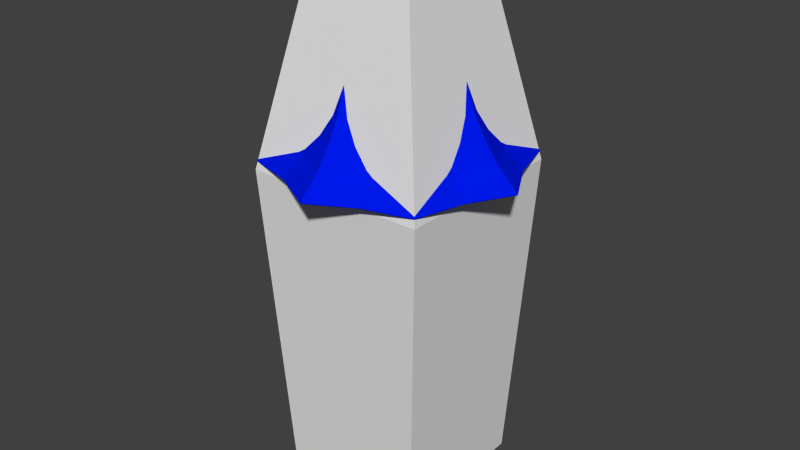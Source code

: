# Source: table_lamp_medium_2.blend  (saved by Blender 2.73.0; exported with 4.5.12 LTS)
import bpy
from mathutils import Matrix  # noqa: F401  (used for matrix-valued properties, if any)

bpy.ops.wm.read_factory_settings(use_empty=True)
scene = bpy.context.scene
scene.name = 'Scene'

# ---- collections
col_collection_1 = bpy.data.collections.new('Collection 1'); scene.collection.children.link(col_collection_1)

# ---- materials (node trees are filled in below, after node groups)
mat_material = bpy.data.materials.new('Material')
mat_material.alpha_threshold = 0.0
mat_material.roughness = 0.5
mat_material_006 = bpy.data.materials.new('Material.006')
mat_material_006.alpha_threshold = 0.0
mat_material_006.roughness = 0.5
mat_material_001 = bpy.data.materials.new('Material.001')
mat_material_001.alpha_threshold = 0.0
mat_material_001.roughness = 0.5

# ---- material node trees
mat_material.use_nodes = True; mat_material.node_tree.nodes.clear()
_N = mat_material.node_tree.nodes; _L = mat_material.node_tree.links
n0 = _N.new('ShaderNodeOutputMaterial'); n0.name = 'Material Output'; n0.location = (300, 300)
n1 = _N.new('ShaderNodeBsdfDiffuse'); n1.name = 'Diffuse BSDF'; n1.location = (10, 300)
n1.inputs[0].default_value = (0.0, 0.8, 0.001578, 1.0)
_L.new(n1.outputs[0], n0.inputs[0])
n0.is_active_output = True
mat_material_006.use_nodes = True; mat_material_006.node_tree.nodes.clear()
_N = mat_material_006.node_tree.nodes; _L = mat_material_006.node_tree.links
n0 = _N.new('ShaderNodeOutputMaterial'); n0.name = 'Material Output'; n0.location = (300, 300)
n1 = _N.new('ShaderNodeBsdfDiffuse'); n1.name = 'Diffuse BSDF'; n1.location = (10, 300)
n1.inputs[0].default_value = (0.8, 0.0, 0.7013, 1.0)
_L.new(n1.outputs[0], n0.inputs[0])
n0.is_active_output = True
mat_material_001.use_nodes = True; mat_material_001.node_tree.nodes.clear()
_N = mat_material_001.node_tree.nodes; _L = mat_material_001.node_tree.links
n0 = _N.new('ShaderNodeOutputMaterial'); n0.name = 'Material Output'; n0.location = (300, 300)
n1 = _N.new('ShaderNodeBsdfDiffuse'); n1.name = 'Diffuse BSDF'; n1.location = (10, 300)
n1.inputs[0].default_value = (0.0, 0.009616, 0.8, 1.0)
_L.new(n1.outputs[0], n0.inputs[0])
n0.is_active_output = True

# ---- world
world_world = bpy.data.worlds.new('World'); scene.world = world_world
world_world.color = (0.05088, 0.05088, 0.05088)
world_world.use_sun_shadow = False
world_world.sun_shadow_jitter_overblur = 0.0
world_world.cycles.sampling_method = 'MANUAL'
world_world.cycles.sample_map_resolution = 256

# ---- meshes
me_cube = bpy.data.meshes.new('Cube')
me_cube.from_pydata([(-5.0, -5.0, 0.0), (-5.0, 5.0, 0.0), (5.0, 5.0, 0.0), (5.0, -5.0, 0.0), (-3.358, -3.358, 34.72), (-3.358, 3.358, 34.72), (3.358, 3.358, 34.72), (3.358, -3.358, 34.72), (-6.095, -6.095, 21.46), (-6.095, 6.095, 21.46), (6.095, 6.095, 21.46), (6.095, -6.095, 21.46)], [], [(8, 9, 1, 0), (9, 10, 2, 1), (10, 11, 3, 2), (11, 8, 0, 3), (0, 1, 2, 3), (7, 6, 5, 4), (7, 4, 8, 11), (6, 7, 11, 10), (5, 6, 10, 9), (4, 5, 9, 8)])
me_cube.use_remesh_preserve_volume = False
me_cube.use_remesh_preserve_attributes = False
me_cube.use_mirror_vertex_groups = False
me_cube.update()
me_cube_001 = bpy.data.meshes.new('Cube.001')
me_cube_001.from_pydata([(-5.0, -5.0, 0.0), (-5.0, 5.0, 0.0), (5.0, 5.0, 0.0), (5.0, -5.0, 0.0), (-0.9713, -0.9713, 29.76), (-0.9713, 0.9713, 29.76), (0.9713, 0.9713, 29.76), (0.9713, -0.9713, 29.76), (-5.0, -5.0, 1.5), (-4.041, -4.041, 1.5), (-4.019, -4.019, 1.695), (-3.885, -3.885, 2.004), (-3.462, -3.462, 2.364), (-2.962, -2.962, 2.592), (-1.881, -1.881, 2.712), (-1.011, -1.011, 2.823), (0.6087, -0.6087, 3.496), (0.5655, -0.5655, 3.534), (0.8726, -6.943e-09, 17.58), (0.6992, -1.878e-09, 17.63), (-0.5655, -0.5655, 17.14), (-0.617, -0.617, 17.19), (-0.6438, -0.6438, 17.39), (-0.617, -0.617, 17.58), (-0.4944, -0.4944, 17.63), (0.5655, -0.5655, 17.14), (0.5655, 0.5655, 3.534), (0.6087, 0.6087, 3.496), (-1.011, 1.011, 2.823), (-1.881, 1.881, 2.712), (-2.962, 2.962, 2.592), (-3.462, 3.462, 2.364), (-3.885, 3.885, 2.004), (-4.019, 4.019, 1.695), (-4.041, 4.041, 1.5), (-5.0, 5.0, 1.5), (0.6307, 0.6307, 3.358), (0.6087, 0.6087, 3.219), (0.5655, 0.5655, 3.181), (2.023e-08, 0.7998, 3.181), (2.161e-08, 0.8608, 3.219), (2.25e-08, 0.8919, 3.358), (1.011, 1.011, 2.823), (1.881, 1.881, 2.712), (2.962, 2.962, 2.592), (3.462, 3.462, 2.364), (3.885, 3.885, 2.004), (4.019, 4.019, 1.695), (4.041, 4.041, 1.5), (5.0, 5.0, 1.5), (2.161e-08, 0.8608, 3.496), (2.023e-08, 0.7998, 3.534), (0.617, -0.617, 17.19), (0.6438, -0.6438, 17.39), (0.617, -0.617, 17.58), (0.4944, -0.4944, 17.63), (1.011, -1.011, 2.823), (1.881, -1.881, 2.712), (2.962, -2.962, 2.592), (3.462, -3.462, 2.364), (3.885, -3.885, 2.004), (4.019, -4.019, 1.695), (4.041, -4.041, 1.5), (5.0, -5.0, 1.5), (-3.893e-08, -1.374, 29.76), (1.374, -1.981e-08, 29.76), (-1.374, 5.275e-08, 29.76), (3.363e-08, 1.374, 29.76), (1.43, -2.448e-08, 2.823), (3.798e-08, 1.43, 2.823), (-1.43, 5.108e-08, 2.823), (-3.758e-08, -1.43, 2.823), (0.6307, -0.6307, 3.358), (0.6087, -0.6087, 3.219), (0.5655, -0.5655, 3.181), (-0.5655, 0.5655, 17.14), (-0.617, 0.617, 17.19), (-0.6438, 0.6438, 17.39), (-0.617, 0.617, 17.58), (-0.5655, 0.5655, 3.534), (-0.6087, 0.6087, 3.496), (-0.6307, 0.6307, 3.358), (-0.6087, 0.6087, 3.219), (-0.5655, 0.5655, 3.181), (-0.4944, 0.4944, 17.63), (-0.7998, 3.796e-08, 17.14), (-0.8726, 3.915e-08, 17.19), (-0.9105, 4.021e-08, 17.39), (-0.7998, 3.796e-08, 3.534), (-0.8608, 4.123e-08, 3.496), (-0.8919, 4.218e-08, 3.358), (-0.8608, 4.123e-08, 3.219), (-0.7998, 3.796e-08, 3.181), (-0.8726, 3.915e-08, 17.58), (-0.6992, 3.506e-08, 17.63), (2.023e-08, 0.7998, 17.14), (2.232e-08, 0.8726, 17.19), (-0.5655, -0.5655, 3.534), (-0.6087, -0.6087, 3.496), (-0.6307, -0.6307, 3.358), (-0.6087, -0.6087, 3.219), (-0.5655, -0.5655, 3.181), (2.343e-08, 0.9105, 17.39), (2.232e-08, 0.8726, 17.58), (1.734e-08, 0.6992, 17.63), (0.4944, 0.4944, 17.63), (0.7998, -4.293e-09, 3.534), (0.8608, -4.241e-09, 3.496), (0.8919, -4.935e-09, 3.358), (0.8608, -4.241e-09, 3.219), (0.7998, -4.293e-09, 3.181), (-2.202e-08, -0.7998, 3.181), (-2.386e-08, -0.8608, 3.219), (-2.462e-08, -0.8919, 3.358), (-2.386e-08, -0.8608, 3.496), (-2.202e-08, -0.7998, 3.534), (0.617, 0.617, 17.58), (0.6438, 0.6438, 17.39), (0.617, 0.617, 17.19), (0.5655, 0.5655, 17.14), (2.776e-08, 1.06, 2.932), (0.7495, 0.7495, 2.932), (0.7495, -0.7495, 2.932), (-0.7495, 0.7495, 2.932), (-1.06, 4.614e-08, 2.932), (-0.7495, -0.7495, 2.932), (1.06, -9.853e-09, 2.932), (-2.824e-08, -1.06, 2.932), (0.9105, -7.894e-09, 17.39), (0.8726, -6.943e-09, 17.19), (0.7998, -4.293e-09, 17.14), (-2.202e-08, -0.7998, 17.14), (-2.377e-08, -0.8726, 17.19), (-2.468e-08, -0.9105, 17.39), (-2.377e-08, -0.8726, 17.58), (-1.959e-08, -0.6992, 17.63), (0.6134, 0.6134, 18.2), (1.127, 1.127, 19.28), (-1.127, -1.127, 19.28), (-0.6134, -0.6134, 18.2), (1.127, -1.127, 19.28), (0.6134, -0.6134, 18.2), (-1.127, 1.127, 19.28), (-0.6134, 0.6134, 18.2), (1.594, -3.076e-08, 19.28), (0.8675, -5.548e-09, 18.2), (-1.594, 5.346e-08, 19.28), (-0.8675, 4.028e-08, 18.2), (4.055e-08, 1.594, 19.28), (2.196e-08, 0.8675, 18.2), (-2.387e-08, -0.8675, 18.2), (-4.366e-08, -1.594, 19.28), (0.8498, 0.8498, 18.83), (-0.8498, -0.8498, 18.83), (0.8498, -0.8498, 18.83), (-0.8498, 0.8498, 18.83), (1.202, -1.824e-08, 18.83), (-1.202, 4.525e-08, 18.83), (3.051e-08, 1.202, 18.83), (-3.298e-08, -1.202, 18.83), (1.151, 1.151, 19.4), (-4.479e-08, -1.628, 19.4), (-1.151, -1.151, 19.4), (1.151, -1.151, 19.4), (-1.151, 1.151, 19.4), (1.628, -3.103e-08, 19.4), (-1.628, 5.498e-08, 19.4), (4.122e-08, 1.628, 19.4), (1.149, 1.149, 19.56), (-4.473e-08, -1.624, 19.56), (-1.149, -1.149, 19.56), (1.149, -1.149, 19.56), (-1.149, 1.149, 19.56), (1.624, -3.105e-08, 19.56), (-1.624, 5.476e-08, 19.56), (4.108e-08, 1.624, 19.56), (0.3133, 0.3133, 19.65), (-9.55e-09, -0.443, 19.65), (-0.3133, -0.3133, 19.65), (0.3133, -0.3133, 19.65), (-0.3133, 0.3133, 19.65), (0.443, -1.542e-08, 19.65), (-0.443, 7.98e-09, 19.65), (1.385e-08, 0.443, 19.65), (0.9595, 0.9595, 25.5), (-3.498e-08, -1.357, 25.5), (-0.9595, -0.9595, 25.5), (0.9595, -0.9595, 25.5), (-0.9595, 0.9595, 25.5), (1.357, -3.368e-08, 25.5), (-1.357, 3.8e-08, 25.5), (3.67e-08, 1.357, 25.5), (-0.3339, -0.3339, 24.2), (0.3339, -0.3339, 24.2), (-0.3339, 0.3339, 24.2), (0.4723, -5.615e-09, 24.2), (-0.4723, 1.933e-08, 24.2), (1.251e-08, 0.4723, 24.2), (0.3339, 0.3339, 24.2), (-1.244e-08, -0.4723, 24.2)], [], [(8, 35, 1, 0), (35, 49, 2, 1), (49, 63, 3, 2), (63, 8, 0, 3), (0, 1, 2, 3), (7, 65, 6, 67, 5, 66, 4, 64), (124, 125, 101, 92), (91, 100, 99, 90), (184, 6, 65, 189), (88, 97, 20, 85), (85, 20, 21, 86), (126, 122, 56, 68), (27, 26, 106, 107), (56, 71, 15, 14, 57), (57, 14, 13, 58), (58, 13, 12, 59), (59, 12, 11, 60), (60, 11, 10, 61), (61, 10, 9, 62), (62, 9, 8, 63), (36, 27, 107, 108), (87, 22, 23, 93), (37, 36, 108, 109), (38, 37, 109, 110), (121, 38, 110, 126), (122, 127, 71, 56), (113, 99, 100, 112), (42, 68, 56, 57, 43), (43, 57, 58, 44), (44, 58, 59, 45), (45, 59, 60, 46), (46, 60, 61, 47), (47, 61, 62, 48), (48, 62, 63, 49), (114, 98, 99, 113), (112, 100, 101, 111), (115, 97, 98, 114), (86, 21, 22, 87), (131, 20, 97, 115), (120, 121, 42, 69), (150, 139, 24, 135), (28, 69, 42, 43, 29), (29, 43, 44, 30), (30, 44, 45, 31), (31, 45, 46, 32), (32, 46, 47, 33), (33, 47, 48, 34), (34, 48, 49, 35), (134, 23, 22, 133), (93, 23, 24, 94), (104, 105, 116, 103), (124, 123, 28, 70), (103, 78, 84, 104), (87, 77, 76, 86), (127, 125, 15, 71), (15, 70, 28, 29, 14), (14, 29, 30, 13), (13, 30, 31, 12), (12, 31, 32, 11), (11, 32, 33, 10), (10, 33, 34, 9), (9, 34, 35, 8), (92, 101, 100, 91), (90, 99, 98, 89), (89, 98, 97, 88), (86, 76, 75, 85), (93, 78, 77, 87), (94, 84, 78, 93), (190, 186, 4, 66), (147, 143, 84, 94), (102, 77, 78, 103), (96, 76, 77, 102), (85, 75, 79, 88), (51, 79, 75, 95), (88, 79, 80, 89), (89, 80, 81, 90), (90, 81, 82, 91), (91, 82, 83, 92), (120, 123, 83, 39), (39, 83, 82, 40), (40, 82, 81, 41), (41, 81, 80, 50), (50, 80, 79, 51), (95, 75, 76, 96), (96, 118, 119, 95), (102, 117, 118, 96), (191, 188, 5, 67), (103, 116, 117, 102), (149, 136, 105, 104), (52, 132, 131, 25), (95, 119, 26, 51), (54, 134, 133, 53), (51, 26, 27, 50), (50, 27, 36, 41), (41, 36, 37, 40), (40, 37, 38, 39), (53, 133, 132, 52), (55, 135, 134, 54), (141, 150, 135, 55), (25, 131, 115, 17), (128, 53, 52, 129), (17, 115, 114, 16), (16, 114, 113, 72), (72, 113, 112, 73), (73, 112, 111, 74), (129, 52, 25, 130), (18, 54, 53, 128), (19, 55, 54, 18), (130, 25, 17, 106), (145, 141, 55, 19), (106, 17, 16, 107), (107, 16, 72, 108), (108, 72, 73, 109), (109, 73, 74, 110), (69, 28, 123, 120), (111, 101, 125, 127), (92, 83, 123, 124), (39, 38, 121, 120), (74, 111, 127, 122), (42, 121, 126, 68), (110, 74, 122, 126), (70, 15, 125, 124), (135, 24, 23, 134), (133, 22, 21, 132), (132, 21, 20, 131), (26, 119, 130, 106), (119, 118, 129, 130), (118, 117, 128, 129), (117, 116, 18, 128), (116, 105, 19, 18), (165, 163, 140, 144), (156, 154, 141, 145), (163, 161, 151, 140), (154, 159, 150, 141), (167, 160, 137, 148), (158, 152, 136, 149), (104, 84, 143, 149), (158, 155, 142, 148), (166, 164, 142, 146), (157, 155, 143, 147), (94, 24, 139, 147), (157, 153, 138, 146), (161, 162, 138, 151), (159, 153, 139, 150), (105, 136, 145, 19), (152, 137, 144, 156), (136, 152, 156, 145), (151, 138, 153, 159), (147, 139, 153, 157), (146, 142, 155, 157), (149, 143, 155, 158), (148, 137, 152, 158), (140, 151, 159, 154), (144, 140, 154, 156), (169, 170, 162, 161), (174, 172, 164, 166), (175, 168, 160, 167), (171, 169, 161, 163), (173, 171, 163, 165), (148, 142, 164, 167), (146, 138, 162, 166), (137, 160, 165, 144), (181, 179, 171, 173), (179, 177, 169, 171), (183, 176, 168, 175), (182, 180, 172, 174), (177, 178, 170, 169), (167, 164, 172, 175), (166, 162, 170, 174), (160, 168, 173, 165), (199, 192, 178, 177), (196, 194, 180, 182), (197, 198, 176, 183), (193, 199, 177, 179), (195, 193, 179, 181), (175, 172, 180, 183), (174, 170, 178, 182), (168, 176, 181, 173), (65, 7, 187, 189), (7, 64, 185, 187), (67, 6, 184, 191), (66, 5, 188, 190), (64, 4, 186, 185), (197, 194, 188, 191), (196, 192, 186, 190), (198, 184, 189, 195), (176, 198, 195, 181), (182, 178, 192, 196), (183, 180, 194, 197), (189, 187, 193, 195), (187, 185, 199, 193), (191, 184, 198, 197), (190, 188, 194, 196), (185, 186, 192, 199)])
_uv = me_cube_001.uv_layers.new(name='UVMap')
_uv.uv.foreach_set('vector', [0.04579, 0.3498, 0.3498, 0.3498, 0.3498, 0.3955, 0.04579, 0.3955, 0.3498, 0.3498, 0.3498, 0.04579, 0.3955, 0.04579, 0.3955, 0.3498, 0.3498, 0.04579, 0.04579, 0.04579, 0.04579, 0.0001773, 0.3498, 0.0001771, 0.04579, 0.04579, 0.04579, 0.3498, 0.0001773, 0.3498, 0.0001771, 0.04579, 0.3958, 0.3042, 0.3958, 0.0001771, 0.6999, 0.0001771, 0.6999, 0.3042, 0.7277, 0.7686, 0.7485, 0.7477, 0.778, 0.7477, 0.7989, 0.7686, 0.7989, 0.7981, 0.778, 0.8189, 0.7485, 0.8189, 0.7277, 0.7981, 0.4333, 0.4247, 0.4541, 0.4131, 0.4577, 0.4244, 0.4395, 0.4314, 0.4395, 0.4332, 0.4584, 0.4263, 0.4599, 0.4306, 0.4405, 0.4376, 0.7719, 0.642, 0.778, 0.7477, 0.7485, 0.7477, 0.7497, 0.6433, 0.4437, 0.4436, 0.4619, 0.4368, 0.462, 0.8843, 0.4445, 0.8808, 0.4445, 0.8808, 0.462, 0.8843, 0.4616, 0.8866, 0.4433, 0.8828, 0.5222, 0.4043, 0.5001, 0.4049, 0.5003, 0.3958, 0.5226, 0.3958, 0.5412, 0.4284, 0.541, 0.4307, 0.5212, 0.4285, 0.5212, 0.4265, 0.1635, 0.5866, 0.1837, 0.606, 0.2038, 0.6251, 0.2037, 0.6631, 0.1236, 0.5875, 0.1236, 0.5875, 0.2037, 0.6631, 0.2037, 0.7091, 0.07481, 0.5887, 0.07481, 0.5887, 0.2037, 0.7091, 0.2034, 0.7312, 0.05278, 0.5905, 0.05278, 0.5905, 0.2034, 0.7312, 0.2013, 0.7519, 0.03226, 0.594, 0.03226, 0.594, 0.2013, 0.7519, 0.1974, 0.762, 0.02251, 0.5986, 0.02251, 0.5986, 0.1974, 0.762, 0.1939, 0.7667, 0.01804, 0.6024, 0.07494, 0.07494, 0.07494, 0.3207, 0.04579, 0.3498, 0.04579, 0.04579, 0.5418, 0.424, 0.5412, 0.4284, 0.5212, 0.4265, 0.5214, 0.4218, 0.4416, 0.8887, 0.4609, 0.8919, 0.4601, 0.8972, 0.4411, 0.8947, 0.5425, 0.4195, 0.5418, 0.424, 0.5214, 0.4218, 0.5216, 0.417, 0.5427, 0.4177, 0.5425, 0.4195, 0.5216, 0.417, 0.5217, 0.4144, 0.5442, 0.4069, 0.5427, 0.4177, 0.5217, 0.4144, 0.5222, 0.4043, 0.5001, 0.4049, 0.4773, 0.4073, 0.4764, 0.3976, 0.5003, 0.3958, 0.4799, 0.4254, 0.4599, 0.4306, 0.4584, 0.4263, 0.4789, 0.4207, 0.2038, 0.5465, 0.1837, 0.5665, 0.1635, 0.5866, 0.1236, 0.5875, 0.2038, 0.5069, 0.2038, 0.5069, 0.1236, 0.5875, 0.07481, 0.5887, 0.2038, 0.4583, 0.2038, 0.4583, 0.07481, 0.5887, 0.04773, 0.5884, 0.2031, 0.4344, 0.2031, 0.4344, 0.04773, 0.5884, 0.02219, 0.5856, 0.2005, 0.4119, 0.2005, 0.4119, 0.02219, 0.5856, 0.008291, 0.5809, 0.1961, 0.401, 0.1961, 0.401, 0.008291, 0.5809, 0.0001771, 0.5768, 0.1923, 0.3958, 0.3207, 0.07494, 0.07494, 0.07494, 0.04579, 0.04579, 0.3498, 0.04579, 0.4809, 0.4299, 0.4613, 0.4347, 0.4599, 0.4306, 0.4799, 0.4254, 0.4789, 0.4207, 0.4584, 0.4263, 0.4577, 0.4244, 0.4785, 0.4185, 0.4813, 0.432, 0.4619, 0.4368, 0.4613, 0.4347, 0.4809, 0.4299, 0.4433, 0.8828, 0.4616, 0.8866, 0.4609, 0.8919, 0.4416, 0.8887, 0.48, 0.8867, 0.462, 0.8843, 0.4619, 0.4368, 0.4813, 0.432, 0.5661, 0.4105, 0.5442, 0.4069, 0.5454, 0.3976, 0.5689, 0.4018, 0.473, 0.9265, 0.4536, 0.9202, 0.459, 0.9025, 0.4774, 0.9063, 0.244, 0.5867, 0.2238, 0.5665, 0.2038, 0.5465, 0.2038, 0.5069, 0.284, 0.5875, 0.284, 0.5875, 0.2038, 0.5069, 0.2038, 0.4583, 0.3327, 0.5888, 0.3327, 0.5888, 0.2038, 0.4583, 0.2045, 0.4344, 0.3598, 0.5885, 0.3598, 0.5885, 0.2045, 0.4344, 0.2071, 0.4119, 0.3854, 0.5857, 0.3854, 0.5857, 0.2071, 0.4119, 0.2115, 0.401, 0.3993, 0.581, 0.3993, 0.581, 0.2115, 0.401, 0.2154, 0.3958, 0.4074, 0.5769, 0.3207, 0.3207, 0.3207, 0.07494, 0.3498, 0.04579, 0.3498, 0.3498, 0.4785, 0.9007, 0.4601, 0.8972, 0.4609, 0.8919, 0.4791, 0.8948, 0.4411, 0.8947, 0.4601, 0.8972, 0.459, 0.9025, 0.4425, 0.9003, 0.5588, 0.9068, 0.5384, 0.9101, 0.5381, 0.9032, 0.5582, 0.9011, 0.6029, 0.4273, 0.5866, 0.4171, 0.5909, 0.4096, 0.6094, 0.4229, 0.5582, 0.9011, 0.5767, 0.8979, 0.5774, 0.9028, 0.5588, 0.9068, 0.595, 0.8896, 0.5757, 0.8924, 0.5747, 0.8871, 0.5939, 0.8836, 0.4773, 0.4073, 0.4541, 0.4131, 0.4507, 0.4032, 0.4764, 0.3976, 0.2038, 0.6251, 0.2238, 0.606, 0.244, 0.5867, 0.284, 0.5875, 0.2037, 0.6631, 0.2037, 0.6631, 0.284, 0.5875, 0.3327, 0.5888, 0.2037, 0.7091, 0.2037, 0.7091, 0.3327, 0.5888, 0.3547, 0.5906, 0.204, 0.7312, 0.204, 0.7312, 0.3547, 0.5906, 0.3752, 0.5941, 0.2061, 0.7519, 0.2061, 0.7519, 0.3752, 0.5941, 0.385, 0.5987, 0.21, 0.762, 0.21, 0.762, 0.385, 0.5987, 0.3895, 0.6026, 0.2135, 0.7667, 0.07494, 0.3207, 0.3207, 0.3207, 0.3498, 0.3498, 0.04579, 0.3498, 0.4395, 0.4314, 0.4577, 0.4244, 0.4584, 0.4263, 0.4395, 0.4332, 0.4405, 0.4376, 0.4599, 0.4306, 0.4613, 0.4347, 0.4423, 0.4417, 0.4423, 0.4417, 0.4613, 0.4347, 0.4619, 0.4368, 0.4437, 0.4436, 0.5939, 0.8836, 0.5747, 0.8871, 0.5743, 0.8846, 0.5926, 0.8811, 0.5951, 0.8958, 0.5767, 0.8979, 0.5757, 0.8924, 0.595, 0.8896, 0.5938, 0.9002, 0.5774, 0.9028, 0.5767, 0.8979, 0.5951, 0.8958, 0.6551, 0.6191, 0.6808, 0.6309, 0.6603, 0.7388, 0.6308, 0.7331, 0.6, 0.9138, 0.5824, 0.9218, 0.5774, 0.9028, 0.5938, 0.9002, 0.5572, 0.8953, 0.5757, 0.8924, 0.5767, 0.8979, 0.5582, 0.9011, 0.5563, 0.8896, 0.5747, 0.8871, 0.5757, 0.8924, 0.5572, 0.8953, 0.5926, 0.8811, 0.5743, 0.8846, 0.5783, 0.4374, 0.5948, 0.4433, 0.5603, 0.4333, 0.5783, 0.4374, 0.5743, 0.8846, 0.5561, 0.8871, 0.5948, 0.4433, 0.5783, 0.4374, 0.5789, 0.4356, 0.5959, 0.4419, 0.5959, 0.4419, 0.5789, 0.4356, 0.58, 0.4317, 0.5976, 0.4381, 0.5976, 0.4381, 0.58, 0.4317, 0.5812, 0.4279, 0.5986, 0.4342, 0.5986, 0.4342, 0.5812, 0.4279, 0.5819, 0.4258, 0.5986, 0.4321, 0.5661, 0.4105, 0.5866, 0.4171, 0.5819, 0.4258, 0.5628, 0.4206, 0.5628, 0.4206, 0.5819, 0.4258, 0.5812, 0.4279, 0.5624, 0.4226, 0.5624, 0.4226, 0.5812, 0.4279, 0.58, 0.4317, 0.5615, 0.427, 0.5615, 0.427, 0.58, 0.4317, 0.5789, 0.4356, 0.5608, 0.4313, 0.5608, 0.4313, 0.5789, 0.4356, 0.5783, 0.4374, 0.5603, 0.4333, 0.5561, 0.8871, 0.5743, 0.8846, 0.5747, 0.8871, 0.5563, 0.8896, 0.5563, 0.8896, 0.5375, 0.8911, 0.5375, 0.8888, 0.5561, 0.8871, 0.5572, 0.8953, 0.5378, 0.8971, 0.5375, 0.8911, 0.5563, 0.8896, 0.7949, 0.6389, 0.82, 0.6324, 0.8376, 0.7423, 0.8077, 0.7457, 0.5582, 0.9011, 0.5381, 0.9032, 0.5378, 0.8971, 0.5572, 0.8953, 0.5619, 0.9277, 0.5397, 0.9313, 0.5384, 0.9101, 0.5588, 0.9068, 0.4986, 0.8907, 0.4797, 0.8891, 0.48, 0.8867, 0.4988, 0.8881, 0.5561, 0.8871, 0.5375, 0.8888, 0.541, 0.4307, 0.5603, 0.4333, 0.4981, 0.9026, 0.4785, 0.9007, 0.4791, 0.8948, 0.4984, 0.8965, 0.5603, 0.4333, 0.541, 0.4307, 0.5412, 0.4284, 0.5608, 0.4313, 0.5608, 0.4313, 0.5412, 0.4284, 0.5418, 0.424, 0.5615, 0.427, 0.5615, 0.427, 0.5418, 0.424, 0.5425, 0.4195, 0.5624, 0.4226, 0.5624, 0.4226, 0.5425, 0.4195, 0.5427, 0.4177, 0.5628, 0.4206, 0.4984, 0.8965, 0.4791, 0.8948, 0.4797, 0.8891, 0.4986, 0.8907, 0.4975, 0.9083, 0.4774, 0.9063, 0.4785, 0.9007, 0.4981, 0.9026, 0.4946, 0.9297, 0.473, 0.9265, 0.4774, 0.9063, 0.4975, 0.9083, 0.4988, 0.8881, 0.48, 0.8867, 0.4813, 0.432, 0.5013, 0.4293, 0.518, 0.8973, 0.4984, 0.8965, 0.4986, 0.8907, 0.5181, 0.8914, 0.5013, 0.4293, 0.4813, 0.432, 0.4809, 0.4299, 0.5011, 0.4271, 0.5011, 0.4271, 0.4809, 0.4299, 0.4799, 0.4254, 0.5006, 0.4225, 0.5006, 0.4225, 0.4799, 0.4254, 0.4789, 0.4207, 0.5002, 0.4178, 0.5002, 0.4178, 0.4789, 0.4207, 0.4785, 0.4185, 0.5, 0.4156, 0.5181, 0.8914, 0.4986, 0.8907, 0.4988, 0.8881, 0.5182, 0.8886, 0.5178, 0.9035, 0.4981, 0.9026, 0.4984, 0.8965, 0.518, 0.8973, 0.5176, 0.9084, 0.4975, 0.9083, 0.4981, 0.9026, 0.5178, 0.9035, 0.5182, 0.8886, 0.4988, 0.8881, 0.5013, 0.4293, 0.5212, 0.4285, 0.517, 0.9307, 0.4946, 0.9297, 0.4975, 0.9083, 0.5176, 0.9084, 0.5212, 0.4285, 0.5013, 0.4293, 0.5011, 0.4271, 0.5212, 0.4265, 0.5212, 0.4265, 0.5011, 0.4271, 0.5006, 0.4225, 0.5214, 0.4218, 0.5214, 0.4218, 0.5006, 0.4225, 0.5002, 0.4178, 0.5216, 0.417, 0.5216, 0.417, 0.5002, 0.4178, 0.5, 0.4156, 0.5217, 0.4144, 0.5689, 0.4018, 0.5909, 0.4096, 0.5866, 0.4171, 0.5661, 0.4105, 0.4785, 0.4185, 0.4577, 0.4244, 0.4541, 0.4131, 0.4773, 0.4073, 0.5986, 0.4321, 0.5819, 0.4258, 0.5866, 0.4171, 0.6029, 0.4273, 0.5628, 0.4206, 0.5427, 0.4177, 0.5442, 0.4069, 0.5661, 0.4105, 0.5, 0.4156, 0.4785, 0.4185, 0.4773, 0.4073, 0.5001, 0.4049, 0.5454, 0.3976, 0.5442, 0.4069, 0.5222, 0.4043, 0.5226, 0.3958, 0.5217, 0.4144, 0.5, 0.4156, 0.5001, 0.4049, 0.5222, 0.4043, 0.425, 0.4182, 0.4507, 0.4032, 0.4541, 0.4131, 0.4333, 0.4247, 0.4774, 0.9063, 0.459, 0.9025, 0.4601, 0.8972, 0.4785, 0.9007, 0.4791, 0.8948, 0.4609, 0.8919, 0.4616, 0.8866, 0.4797, 0.8891, 0.4797, 0.8891, 0.4616, 0.8866, 0.462, 0.8843, 0.48, 0.8867, 0.541, 0.4307, 0.5375, 0.8888, 0.5182, 0.8886, 0.5212, 0.4285, 0.5375, 0.8888, 0.5375, 0.8911, 0.5181, 0.8914, 0.5182, 0.8886, 0.5375, 0.8911, 0.5378, 0.8971, 0.518, 0.8973, 0.5181, 0.8914, 0.5378, 0.8971, 0.5381, 0.9032, 0.5178, 0.9035, 0.518, 0.8973, 0.5381, 0.9032, 0.5384, 0.9101, 0.5176, 0.9084, 0.5178, 0.9035, 0.5152, 0.9717, 0.4881, 0.9687, 0.4886, 0.9659, 0.5153, 0.9689, 0.5161, 0.9533, 0.4911, 0.9515, 0.4946, 0.9297, 0.517, 0.9307, 0.4881, 0.9687, 0.4622, 0.9623, 0.463, 0.9597, 0.4886, 0.9659, 0.4911, 0.9515, 0.4672, 0.9468, 0.473, 0.9265, 0.4946, 0.9297, 0.5705, 0.9668, 0.5428, 0.971, 0.5426, 0.9681, 0.5698, 0.964, 0.5665, 0.9493, 0.5414, 0.9538, 0.5397, 0.9313, 0.5619, 0.9277, 0.5588, 0.9068, 0.5774, 0.9028, 0.5824, 0.9218, 0.5619, 0.9277, 0.5665, 0.9493, 0.5904, 0.9412, 0.5966, 0.955, 0.5698, 0.964, 0.6249, 0.9424, 0.5979, 0.9578, 0.5966, 0.955, 0.623, 0.9398, 0.6117, 0.9282, 0.5904, 0.9412, 0.5824, 0.9218, 0.6, 0.9138, 0.4425, 0.9003, 0.459, 0.9025, 0.4536, 0.9202, 0.4374, 0.9131, 0.4269, 0.9258, 0.4454, 0.9376, 0.4388, 0.9499, 0.4167, 0.9349, 0.4622, 0.9623, 0.4375, 0.9523, 0.4388, 0.9499, 0.463, 0.9597, 0.4672, 0.9468, 0.4454, 0.9376, 0.4536, 0.9202, 0.473, 0.9265, 0.5384, 0.9101, 0.5397, 0.9313, 0.517, 0.9307, 0.5176, 0.9084, 0.5414, 0.9538, 0.5426, 0.9681, 0.5153, 0.9689, 0.5161, 0.9533, 0.5397, 0.9313, 0.5414, 0.9538, 0.5161, 0.9533, 0.517, 0.9307, 0.463, 0.9597, 0.4388, 0.9499, 0.4454, 0.9376, 0.4672, 0.9468, 0.4374, 0.9131, 0.4536, 0.9202, 0.4454, 0.9376, 0.4269, 0.9258, 0.623, 0.9398, 0.5966, 0.955, 0.5904, 0.9412, 0.6117, 0.9282, 0.5619, 0.9277, 0.5824, 0.9218, 0.5904, 0.9412, 0.5665, 0.9493, 0.5698, 0.964, 0.5426, 0.9681, 0.5414, 0.9538, 0.5665, 0.9493, 0.4886, 0.9659, 0.463, 0.9597, 0.4672, 0.9468, 0.4911, 0.9515, 0.5153, 0.9689, 0.4886, 0.9659, 0.4911, 0.9515, 0.5161, 0.9533, 0.4611, 0.9658, 0.4359, 0.9554, 0.4375, 0.9523, 0.4622, 0.9623, 0.6268, 0.946, 0.5995, 0.9613, 0.5979, 0.9578, 0.6249, 0.9424, 0.5715, 0.9705, 0.5431, 0.9748, 0.5428, 0.971, 0.5705, 0.9668, 0.4875, 0.9722, 0.4611, 0.9658, 0.4622, 0.9623, 0.4881, 0.9687, 0.515, 0.9752, 0.4875, 0.9722, 0.4881, 0.9687, 0.5152, 0.9717, 0.5698, 0.964, 0.5966, 0.955, 0.5979, 0.9578, 0.5705, 0.9668, 0.4167, 0.9349, 0.4388, 0.9499, 0.4375, 0.9523, 0.4149, 0.9371, 0.5426, 0.9681, 0.5428, 0.971, 0.5152, 0.9717, 0.5153, 0.9689, 0.5024, 0.9984, 0.4949, 0.9976, 0.4875, 0.9722, 0.515, 0.9752, 0.4722, 0.9932, 0.465, 0.9914, 0.4611, 0.9658, 0.4875, 0.9722, 0.5649, 0.997, 0.5572, 0.9981, 0.5431, 0.9748, 0.5715, 0.9705, 0.6304, 0.9756, 0.6229, 0.9798, 0.5995, 0.9613, 0.6268, 0.946, 0.4427, 0.9842, 0.4359, 0.9814, 0.4359, 0.9554, 0.4611, 0.9658, 0.5705, 0.9668, 0.5979, 0.9578, 0.5995, 0.9613, 0.5715, 0.9705, 0.4149, 0.9371, 0.4375, 0.9523, 0.4359, 0.9554, 0.4128, 0.9402, 0.5428, 0.971, 0.5431, 0.9748, 0.515, 0.9752, 0.5152, 0.9717, 0.7195, 0.5845, 0.7051, 0.5807, 0.7085, 0.3986, 0.7211, 0.3987, 0.8105, 0.5732, 0.7968, 0.5784, 0.7838, 0.3967, 0.7963, 0.3958, 0.782, 0.5823, 0.7667, 0.5852, 0.7588, 0.3981, 0.7713, 0.3975, 0.7351, 0.585, 0.7195, 0.5845, 0.7211, 0.3987, 0.7336, 0.3987, 0.7508, 0.5843, 0.7351, 0.585, 0.7336, 0.3987, 0.7462, 0.3985, 0.5715, 0.9705, 0.5995, 0.9613, 0.5974, 0.9893, 0.5897, 0.9919, 0.4128, 0.9402, 0.4359, 0.9554, 0.4141, 0.9701, 0.4078, 0.966, 0.5431, 0.9748, 0.5333, 0.9997, 0.5257, 0.9998, 0.515, 0.9752, 0.7485, 0.7477, 0.7192, 0.7464, 0.7273, 0.6416, 0.7497, 0.6433, 0.7192, 0.7464, 0.6898, 0.7435, 0.7053, 0.6377, 0.7273, 0.6416, 0.8077, 0.7457, 0.778, 0.7477, 0.7719, 0.642, 0.7949, 0.6389, 0.8668, 0.7382, 0.8376, 0.7423, 0.82, 0.6324, 0.8497, 0.6196, 0.6898, 0.7435, 0.6603, 0.7388, 0.6808, 0.6309, 0.7053, 0.6377, 0.782, 0.5823, 0.7968, 0.5784, 0.82, 0.6324, 0.7949, 0.6389, 0.6909, 0.5767, 0.7051, 0.5807, 0.6808, 0.6309, 0.6551, 0.6191, 0.7667, 0.5852, 0.7719, 0.642, 0.7497, 0.6433, 0.7508, 0.5843, 0.7588, 0.3981, 0.7667, 0.5852, 0.7508, 0.5843, 0.7462, 0.3985, 0.6953, 0.3983, 0.7085, 0.3986, 0.7051, 0.5807, 0.6909, 0.5767, 0.7713, 0.3975, 0.7838, 0.3967, 0.7968, 0.5784, 0.782, 0.5823, 0.7497, 0.6433, 0.7273, 0.6416, 0.7351, 0.585, 0.7508, 0.5843, 0.7273, 0.6416, 0.7053, 0.6377, 0.7195, 0.5845, 0.7351, 0.585, 0.7949, 0.6389, 0.7719, 0.642, 0.7667, 0.5852, 0.782, 0.5823, 0.8497, 0.6196, 0.82, 0.6324, 0.7968, 0.5784, 0.8105, 0.5732, 0.7053, 0.6377, 0.6808, 0.6309, 0.7051, 0.5807, 0.7195, 0.5845])
me_cube_001.materials.append(mat_material)
me_cube_001.use_remesh_preserve_volume = False
me_cube_001.use_remesh_preserve_attributes = False
me_cube_001.use_mirror_vertex_groups = False
me_cube_001.update()
me_cylinder_003 = bpy.data.meshes.new('Cylinder.003')
me_cylinder_003.from_pydata([(3.544e-08, 1.115, 33.48), (-0.7885, 0.7885, 33.48), (-1.115, -2.273e-08, 33.48), (-0.7885, -0.7885, 33.48), (1.329e-07, -1.115, 33.48), (0.7885, -0.7885, 33.48), (1.115, 3.931e-08, 33.48), (0.7885, 0.7885, 33.48), (4.156e-07, 1.923, 30.92), (5.648e-07, 1.22, 30.01), (8.796e-07, 1.051, 27.92), (-0.7433, 0.7433, 27.92), (-0.8625, 0.8625, 30.01), (-1.36, 1.36, 30.92), (-1.051, -2.354e-08, 27.92), (-1.22, -2.917e-08, 30.01), (-1.923, -6.405e-08, 30.92), (-0.7433, -0.7433, 27.92), (-0.8625, -0.8625, 30.01), (-1.36, -1.36, 30.92), (9.715e-07, -1.051, 27.92), (6.715e-07, -1.22, 30.01), (5.837e-07, -1.923, 30.92), (0.7433, -0.7433, 27.92), (0.8625, -0.8625, 30.01), (1.36, -1.36, 30.92), (1.051, 3.494e-08, 27.92), (1.22, 3.869e-08, 30.01), (1.923, 4.292e-08, 30.92), (0.7433, 0.7433, 27.92), (0.8625, 0.8625, 30.01), (1.36, 1.36, 30.92), (-1.458, 1.458, 31.71), (-1.357, 1.357, 32.63), (-2.062, -8.114e-08, 31.71), (-1.919, -6.662e-08, 32.63), (-1.458, -1.458, 31.71), (-1.357, -1.357, 32.63), (4.854e-07, -2.062, 31.71), (3.491e-07, -1.919, 32.63), (1.458, -1.458, 31.71), (1.357, -1.357, 32.63), (2.062, 3.358e-08, 31.71), (1.919, 4.017e-08, 32.63), (1.458, 1.458, 31.71), (1.357, 1.357, 32.63), (1.813e-07, 1.919, 32.63), (3.051e-07, 2.062, 31.71), (1.002e-06, 0.6337, 27.25), (-0.4481, 0.4481, 27.25), (-0.6337, -1.419e-08, 27.25), (-0.4481, -0.4481, 27.25), (1.057e-06, -0.6337, 27.25), (0.4481, -0.4481, 27.25), (0.6337, 2.106e-08, 27.25), (0.4481, 0.4481, 27.25), (1.212e-06, 0.6337, 25.86), (-0.4481, 0.4481, 25.86), (-0.6337, -1.419e-08, 25.86), (-0.4481, -0.4481, 25.86), (1.267e-06, -0.6337, 25.86), (0.4481, -0.4481, 25.86), (0.6337, 2.106e-08, 25.86), (0.4481, 0.4481, 25.86)], [], [(0, 1, 2, 3, 4, 5, 6, 7), (42, 28, 31, 44), (28, 27, 30, 31), (27, 26, 29, 30), (44, 31, 8, 47), (31, 30, 9, 8), (30, 29, 10, 9), (40, 25, 28, 42), (25, 24, 27, 28), (24, 23, 26, 27), (38, 22, 25, 40), (22, 21, 24, 25), (21, 20, 23, 24), (36, 19, 22, 38), (19, 18, 21, 22), (18, 17, 20, 21), (34, 16, 19, 36), (16, 15, 18, 19), (15, 14, 17, 18), (32, 13, 16, 34), (13, 12, 15, 16), (12, 11, 14, 15), (47, 8, 13, 32), (8, 9, 12, 13), (9, 10, 11, 12), (1, 33, 35, 2), (46, 47, 32, 33), (2, 35, 37, 3), (33, 32, 34, 35), (3, 37, 39, 4), (35, 34, 36, 37), (4, 39, 41, 5), (37, 36, 38, 39), (5, 41, 43, 6), (39, 38, 40, 41), (7, 45, 46, 0), (41, 40, 42, 43), (6, 43, 45, 7), (45, 44, 47, 46), (0, 46, 33, 1), (43, 42, 44, 45), (29, 26, 54, 55), (10, 29, 55, 48), (26, 23, 53, 54), (23, 20, 52, 53), (20, 17, 51, 52), (17, 14, 50, 51), (14, 11, 49, 50), (11, 10, 48, 49), (55, 54, 62, 63), (48, 55, 63, 56), (54, 53, 61, 62), (53, 52, 60, 61), (52, 51, 59, 60), (51, 50, 58, 59), (50, 49, 57, 58), (49, 48, 56, 57), (56, 63, 62, 61, 60, 59, 58, 57)])
me_cylinder_003.polygons.foreach_set('use_smooth', [True] * 58)
_uv = me_cylinder_003.uv_layers.new(name='UVMap')
_uv.uv.foreach_set('vector', [0.1333, 0.9998, 0.05529, 0.9998, 0.0001563, 0.9447, 0.0001564, 0.8667, 0.05529, 0.8116, 0.1333, 0.8116, 0.1884, 0.8667, 0.1884, 0.9447, 0.8535, 0.6019, 0.8541, 0.5404, 0.9804, 0.5257, 0.9912, 0.6049, 0.8541, 0.5404, 0.841, 0.4408, 0.9354, 0.4256, 0.9804, 0.5257, 0.841, 0.4408, 0.8235, 0.2358, 0.9011, 0.2181, 0.9354, 0.4256, 0.0001563, 0.5889, 0.01278, 0.5097, 0.141, 0.5306, 0.1371, 0.5925, 0.01278, 0.5097, 0.06557, 0.4007, 0.1555, 0.4249, 0.141, 0.5306, 0.06557, 0.4007, 0.1201, 0.2096, 0.1891, 0.2298, 0.1555, 0.4249, 0.7433, 0.5983, 0.746, 0.5411, 0.8541, 0.5404, 0.8535, 0.6019, 0.746, 0.5411, 0.7451, 0.4401, 0.841, 0.4408, 0.8541, 0.5404, 0.7451, 0.4401, 0.7522, 0.2396, 0.8235, 0.2358, 0.841, 0.4408, 0.6339, 0.5971, 0.6378, 0.536, 0.746, 0.5411, 0.7433, 0.5983, 0.6378, 0.536, 0.6499, 0.4293, 0.7451, 0.4401, 0.746, 0.5411, 0.6499, 0.4293, 0.6826, 0.2323, 0.7522, 0.2396, 0.7451, 0.4401, 0.4971, 0.6002, 0.5047, 0.519, 0.6378, 0.536, 0.6339, 0.5971, 0.5047, 0.519, 0.558, 0.406, 0.6499, 0.4293, 0.6378, 0.536, 0.558, 0.406, 0.6126, 0.212, 0.6826, 0.2323, 0.6499, 0.4293, 0.3584, 0.5984, 0.359, 0.5367, 0.4856, 0.5218, 0.4968, 0.6013, 0.359, 0.5367, 0.3459, 0.4371, 0.4402, 0.4218, 0.4856, 0.5218, 0.3459, 0.4371, 0.3287, 0.2335, 0.4057, 0.2158, 0.4402, 0.4218, 0.2474, 0.5944, 0.2505, 0.5369, 0.359, 0.5367, 0.3584, 0.5984, 0.2505, 0.5369, 0.2502, 0.4362, 0.3459, 0.4371, 0.359, 0.5367, 0.2502, 0.4362, 0.258, 0.2371, 0.3287, 0.2335, 0.3459, 0.4371, 0.1371, 0.5925, 0.141, 0.5306, 0.2505, 0.5369, 0.2474, 0.5944, 0.141, 0.5306, 0.1555, 0.4249, 0.2502, 0.4362, 0.2505, 0.5369, 0.1555, 0.4249, 0.1891, 0.2298, 0.258, 0.2371, 0.2502, 0.4362, 0.2405, 0.762, 0.2433, 0.6595, 0.3498, 0.6687, 0.3277, 0.7775, 0.1401, 0.662, 0.1371, 0.5925, 0.2474, 0.5944, 0.2433, 0.6595, 0.3277, 0.7775, 0.3498, 0.6687, 0.4843, 0.6972, 0.4151, 0.8113, 0.2433, 0.6595, 0.2474, 0.5944, 0.3584, 0.5984, 0.3498, 0.6687, 0.5745, 0.7863, 0.5149, 0.691, 0.6361, 0.6661, 0.6532, 0.7627, 0.3498, 0.6687, 0.3584, 0.5984, 0.4968, 0.6013, 0.4843, 0.6972, 0.6532, 0.7627, 0.6361, 0.6661, 0.7394, 0.6628, 0.737, 0.7633, 0.5149, 0.691, 0.4971, 0.6002, 0.6339, 0.5971, 0.6361, 0.6661, 0.737, 0.7633, 0.7394, 0.6628, 0.845, 0.6715, 0.823, 0.7788, 0.6361, 0.6661, 0.6339, 0.5971, 0.7433, 0.5983, 0.7394, 0.6628, 0.07186, 0.784, 0.0111, 0.6823, 0.1401, 0.662, 0.1553, 0.7607, 0.7394, 0.6628, 0.7433, 0.5983, 0.8535, 0.6019, 0.845, 0.6715, 0.823, 0.7788, 0.845, 0.6715, 0.9783, 0.7, 0.9092, 0.8125, 0.0111, 0.6823, 0.0001563, 0.5889, 0.1371, 0.5925, 0.1401, 0.662, 0.1553, 0.7607, 0.1401, 0.662, 0.2433, 0.6595, 0.2405, 0.762, 0.845, 0.6715, 0.8535, 0.6019, 0.9912, 0.6049, 0.9783, 0.7, 0.9011, 0.2181, 0.8235, 0.2358, 0.8114, 0.1534, 0.8637, 0.1421, 0.1891, 0.2298, 0.1201, 0.2096, 0.155, 0.1448, 0.2058, 0.1545, 0.8235, 0.2358, 0.7522, 0.2396, 0.7552, 0.1583, 0.8114, 0.1534, 0.7522, 0.2396, 0.6826, 0.2323, 0.6993, 0.1562, 0.7552, 0.1583, 0.6826, 0.2323, 0.6126, 0.212, 0.6479, 0.1463, 0.6993, 0.1562, 0.4057, 0.2158, 0.3287, 0.2335, 0.3167, 0.1519, 0.3685, 0.1406, 0.3287, 0.2335, 0.258, 0.2371, 0.2611, 0.1566, 0.3167, 0.1519, 0.258, 0.2371, 0.1891, 0.2298, 0.2058, 0.1545, 0.2611, 0.1566, 0.8637, 0.1421, 0.8114, 0.1534, 0.8039, 0.003452, 0.8514, 0.0001563, 0.2058, 0.1545, 0.155, 0.1448, 0.1633, 0.0001563, 0.2137, 0.00305, 0.8114, 0.1534, 0.7552, 0.1583, 0.7557, 0.004487, 0.8039, 0.003452, 0.7552, 0.1583, 0.6993, 0.1562, 0.7072, 0.003079, 0.7557, 0.004487, 0.6993, 0.1562, 0.6479, 0.1463, 0.6563, 0.0001563, 0.7072, 0.003079, 0.3685, 0.1406, 0.3167, 0.1519, 0.3093, 0.00342, 0.3564, 0.0001563, 0.3167, 0.1519, 0.2611, 0.1566, 0.2617, 0.004445, 0.3093, 0.00342, 0.2611, 0.1566, 0.2058, 0.1545, 0.2137, 0.00305, 0.2617, 0.004445, 0.2957, 0.8429, 0.2957, 0.8873, 0.2643, 0.9186, 0.22, 0.9186, 0.1887, 0.8873, 0.1887, 0.8429, 0.22, 0.8116, 0.2643, 0.8116])
me_cylinder_003.materials.append(mat_material_006)
me_cylinder_003.use_remesh_preserve_volume = False
me_cylinder_003.use_remesh_preserve_attributes = False
me_cylinder_003.use_mirror_vertex_groups = False
me_cylinder_003.update()
me_cylinder_001 = bpy.data.meshes.new('Cylinder.001')
me_cylinder_001.from_pydata([(3.089e-08, 8.526, 32.07), (-7.527e-09, 3.033, 44.31), (6.029, 6.029, 32.07), (2.145, 2.145, 44.31), (8.526, -4.036e-07, 32.07), (3.033, -1.188e-07, 44.31), (6.029, -6.029, 32.07), (2.145, -2.145, 44.31), (-7.145e-07, -8.526, 32.07), (-2.727e-07, -3.033, 44.31), (-6.029, -6.029, 32.07), (-2.145, -2.145, 44.31), (-8.526, 7.078e-08, 32.07), (-3.033, 4.996e-08, 44.31), (-6.029, 6.029, 32.07), (-2.145, 2.145, 44.31), (7.578e-08, 7.143, 33.42), (3.049e-08, 5.448, 36.07), (-2.37e-08, 3.8, 40.92), (2.687, 2.687, 40.92), (3.852, 3.852, 36.07), (5.051, 5.051, 33.42), (3.8, -1.696e-07, 40.92), (5.448, -2.401e-07, 36.07), (7.143, -3.361e-07, 33.42), (2.687, -2.687, 40.92), (3.852, -3.852, 36.07), (5.051, -5.051, 33.42), (-3.559e-07, -3.8, 40.92), (-4.458e-07, -5.448, 36.07), (-5.486e-07, -7.143, 33.42), (-2.687, -2.687, 40.92), (-3.852, -3.852, 36.07), (-5.051, -5.051, 33.42), (-3.8, 4.184e-08, 40.92), (-5.448, 6.295e-08, 36.07), (-7.143, 6.128e-08, 33.42), (-2.687, 2.687, 40.92), (-3.852, 3.852, 36.07), (-5.051, 5.051, 33.42), (6.935, -2.872, 32.07), (2.467, -1.022, 44.31), (5.809, -2.406, 33.42), (4.431, -1.835, 36.07), (3.091, -1.28, 40.92), (6.935, 2.872, 32.07), (2.467, 1.022, 44.31), (5.809, 2.406, 33.42), (4.431, 1.835, 36.07), (3.091, 1.28, 40.92), (2.872, 6.935, 32.07), (1.022, 2.467, 44.31), (2.406, 5.809, 33.42), (1.835, 4.431, 36.07), (1.28, 3.091, 40.92), (2.872, -6.935, 32.07), (1.022, -2.467, 44.31), (2.406, -5.809, 33.42), (1.835, -4.431, 36.07), (1.28, -3.091, 40.92), (-2.872, -6.935, 32.07), (-1.022, -2.467, 44.31), (-2.406, -5.809, 33.42), (-1.835, -4.431, 36.07), (-1.28, -3.091, 40.92), (-6.935, -2.872, 32.07), (-2.467, -1.022, 44.31), (-5.809, -2.406, 33.42), (-4.431, -1.835, 36.07), (-3.091, -1.28, 40.92), (-6.935, 2.872, 32.07), (-2.467, 1.022, 44.31), (-5.809, 2.406, 33.42), (-4.431, 1.835, 36.07), (-3.091, 1.28, 40.92), (-2.872, 6.935, 32.07), (-1.022, 2.467, 44.31), (-2.406, 5.809, 33.42), (-1.835, 4.431, 36.07), (-1.28, 3.091, 40.92), (4.915e-08, 6.17, 34.74), (4.363, 4.363, 34.74), (6.17, -2.817e-07, 34.74), (4.363, -4.363, 34.74), (-4.902e-07, -6.17, 34.74), (-4.363, -4.363, 34.74), (-6.17, 6.153e-08, 34.74), (-4.363, 4.363, 34.74), (5.018, -2.079, 34.74), (5.018, 2.079, 34.74), (2.079, 5.018, 34.74), (2.079, -5.018, 34.74), (-2.079, -5.018, 34.74), (-5.018, -2.079, 34.74), (-5.018, 2.079, 34.74), (-2.079, 5.018, 34.74), (-1.145e-09, 4.547, 38.49), (3.215, 3.215, 38.49), (4.547, -2.006e-07, 38.49), (3.215, -3.215, 38.49), (-3.987e-07, -4.547, 38.49), (-3.215, -3.215, 38.49), (-4.547, 5.233e-08, 38.49), (-3.215, 3.215, 38.49), (3.698, -1.532, 38.49), (3.698, 1.532, 38.49), (1.532, 3.698, 38.49), (1.532, -3.698, 38.49), (-1.532, -3.698, 38.49), (-3.698, -1.532, 38.49), (-3.698, 1.532, 38.49), (-1.532, 3.698, 38.49), (-1.562e-08, 3.417, 42.62), (2.416, 2.416, 42.62), (3.417, -1.442e-07, 42.62), (2.416, -2.416, 42.62), (-3.143e-07, -3.417, 42.62), (-2.416, -2.416, 42.62), (-3.417, 4.59e-08, 42.62), (-2.416, 2.416, 42.62), (2.779, -1.151, 42.62), (2.779, 1.151, 42.62), (1.151, 2.779, 42.62), (1.151, -2.779, 42.62), (-1.151, -2.779, 42.62), (-2.779, -1.151, 42.62), (-2.779, 1.151, 42.62), (-1.151, 2.779, 42.62), (3.089e-08, 8.463, 32.0), (-7.527e-09, 2.945, 44.29), (5.984, 5.984, 32.0), (2.083, 2.083, 44.29), (8.463, -4.036e-07, 32.0), (2.945, -1.188e-07, 44.29), (5.984, -5.984, 32.0), (2.083, -2.083, 44.29), (-7.145e-07, -8.463, 32.0), (-2.727e-07, -2.945, 44.29), (-5.984, -5.984, 32.0), (-2.083, -2.083, 44.29), (-8.463, 7.078e-08, 32.0), (-2.945, 4.996e-08, 44.29), (-5.984, 5.984, 32.0), (-2.083, 2.083, 44.29), (7.578e-08, 7.076, 33.36), (3.049e-08, 5.366, 36.03), (-2.37e-08, 3.713, 40.9), (2.626, 2.626, 40.9), (3.794, 3.794, 36.03), (5.003, 5.003, 33.36), (3.713, -1.696e-07, 40.9), (5.366, -2.401e-07, 36.03), (7.076, -3.361e-07, 33.36), (2.626, -2.626, 40.9), (3.794, -3.794, 36.03), (5.003, -5.003, 33.36), (-3.559e-07, -3.713, 40.9), (-4.458e-07, -5.366, 36.03), (-5.486e-07, -7.076, 33.36), (-2.626, -2.626, 40.9), (-3.794, -3.794, 36.03), (-5.003, -5.003, 33.36), (-3.713, 4.184e-08, 40.9), (-5.366, 6.295e-08, 36.03), (-7.076, 6.128e-08, 33.36), (-2.626, 2.626, 40.9), (-3.794, 3.794, 36.03), (-5.003, 5.003, 33.36), (6.873, -2.847, 32.01), (2.386, -0.9881, 44.3), (5.743, -2.379, 33.36), (4.354, -1.803, 36.04), (3.01, -1.247, 40.9), (6.873, 2.847, 32.01), (2.386, 0.9881, 44.3), (5.743, 2.379, 33.36), (4.354, 1.803, 36.04), (3.01, 1.247, 40.9), (2.847, 6.873, 32.01), (0.9881, 2.386, 44.3), (2.379, 5.743, 33.36), (1.803, 4.354, 36.04), (1.247, 3.01, 40.9), (2.847, -6.873, 32.01), (0.9881, -2.386, 44.3), (2.379, -5.743, 33.36), (1.803, -4.354, 36.04), (1.247, -3.01, 40.9), (-2.847, -6.873, 32.01), (-0.9881, -2.386, 44.3), (-2.379, -5.743, 33.36), (-1.803, -4.354, 36.04), (-1.247, -3.01, 40.9), (-6.873, -2.847, 32.01), (-2.386, -0.9881, 44.3), (-5.743, -2.379, 33.36), (-4.354, -1.803, 36.04), (-3.01, -1.247, 40.9), (-6.873, 2.847, 32.01), (-2.386, 0.9881, 44.3), (-5.743, 2.379, 33.36), (-4.354, 1.803, 36.04), (-3.01, 1.247, 40.9), (-2.847, 6.873, 32.01), (-0.9881, 2.386, 44.3), (-2.379, 5.743, 33.36), (-1.803, 4.354, 36.04), (-1.247, 3.01, 40.9), (4.915e-08, 6.094, 34.69), (4.309, 4.309, 34.69), (6.094, -2.817e-07, 34.69), (4.309, -4.309, 34.69), (-4.902e-07, -6.094, 34.69), (-4.309, -4.309, 34.69), (-6.094, 6.153e-08, 34.69), (-4.309, 4.309, 34.69), (4.946, -2.049, 34.7), (4.946, 2.049, 34.7), (2.049, 4.946, 34.7), (2.049, -4.946, 34.7), (-2.049, -4.946, 34.7), (-4.946, -2.049, 34.7), (-4.946, 2.049, 34.7), (-2.049, 4.946, 34.7), (-1.145e-09, 4.462, 38.47), (3.155, 3.155, 38.47), (4.462, -2.006e-07, 38.47), (3.155, -3.155, 38.47), (-3.987e-07, -4.462, 38.47), (-3.155, -3.155, 38.47), (-4.462, 5.233e-08, 38.47), (-3.155, 3.155, 38.47), (3.619, -1.499, 38.47), (3.619, 1.499, 38.47), (1.499, 3.619, 38.47), (1.499, -3.619, 38.47), (-1.499, -3.619, 38.47), (-3.619, -1.499, 38.47), (-3.619, 1.499, 38.47), (-1.499, 3.619, 38.47), (-1.562e-08, 3.329, 42.6), (2.354, 2.354, 42.6), (3.329, -1.442e-07, 42.6), (2.354, -2.354, 42.6), (-3.143e-07, -3.329, 42.6), (-2.354, -2.354, 42.6), (-3.329, 4.59e-08, 42.6), (-2.354, 2.354, 42.6), (2.698, -1.117, 42.6), (2.698, 1.117, 42.6), (1.117, 2.698, 42.6), (1.117, -2.698, 42.6), (-1.117, -2.698, 42.6), (-2.698, -1.117, 42.6), (-2.698, 1.117, 42.6), (-1.117, 2.698, 42.6)], [], [(122, 51, 3, 113), (121, 46, 5, 114), (120, 41, 7, 115), (123, 56, 9, 116), (124, 61, 11, 117), (125, 66, 13, 118), (94, 73, 38, 87), (127, 76, 1, 112), (126, 71, 15, 119), (70, 72, 39, 14), (110, 74, 37, 103), (75, 77, 16, 0), (95, 78, 17, 80), (111, 79, 18, 96), (65, 67, 36, 12), (93, 68, 35, 86), (109, 69, 34, 102), (60, 62, 33, 10), (92, 63, 32, 85), (108, 64, 31, 101), (55, 57, 30, 8), (91, 58, 29, 84), (107, 59, 28, 100), (40, 42, 27, 6), (88, 43, 26, 83), (104, 44, 25, 99), (45, 47, 24, 4), (89, 48, 23, 82), (105, 49, 22, 98), (50, 52, 21, 2), (90, 53, 20, 81), (106, 54, 19, 97), (98, 22, 44, 104), (82, 23, 43, 88), (4, 24, 42, 40), (114, 5, 41, 120), (97, 19, 49, 105), (81, 20, 48, 89), (2, 21, 47, 45), (113, 3, 46, 121), (96, 18, 54, 106), (80, 17, 53, 90), (0, 16, 52, 50), (112, 1, 51, 122), (99, 25, 59, 107), (83, 26, 58, 91), (6, 27, 57, 55), (115, 7, 56, 123), (100, 28, 64, 108), (84, 29, 63, 92), (8, 30, 62, 60), (116, 9, 61, 124), (101, 31, 69, 109), (85, 32, 68, 93), (10, 33, 67, 65), (117, 11, 66, 125), (102, 34, 74, 110), (12, 36, 72, 70), (118, 13, 71, 126), (86, 35, 73, 94), (103, 37, 79, 111), (87, 38, 78, 95), (14, 39, 77, 75), (119, 15, 76, 127), (39, 87, 95, 77), (36, 86, 94, 72), (33, 85, 93, 67), (30, 84, 92, 62), (27, 83, 91, 57), (16, 80, 90, 52), (21, 81, 89, 47), (24, 82, 88, 42), (52, 90, 81, 21), (47, 89, 82, 24), (42, 88, 83, 27), (57, 91, 84, 30), (62, 92, 85, 33), (67, 93, 86, 36), (77, 95, 80, 16), (72, 94, 87, 39), (38, 103, 111, 78), (35, 102, 110, 73), (32, 101, 109, 68), (29, 100, 108, 63), (26, 99, 107, 58), (17, 96, 106, 53), (20, 97, 105, 48), (23, 98, 104, 43), (53, 106, 97, 20), (48, 105, 98, 23), (43, 104, 99, 26), (58, 107, 100, 29), (63, 108, 101, 32), (68, 109, 102, 35), (78, 111, 96, 17), (73, 110, 103, 38), (37, 119, 127, 79), (34, 118, 126, 74), (31, 117, 125, 69), (28, 116, 124, 64), (25, 115, 123, 59), (18, 112, 122, 54), (19, 113, 121, 49), (22, 114, 120, 44), (74, 126, 119, 37), (79, 127, 112, 18), (69, 125, 118, 34), (64, 124, 117, 31), (59, 123, 116, 28), (44, 120, 115, 25), (49, 121, 114, 22), (54, 122, 113, 19), (241, 131, 179, 250), (242, 133, 174, 249), (243, 135, 169, 248), (244, 137, 184, 251), (245, 139, 189, 252), (246, 141, 194, 253), (215, 166, 201, 222), (240, 129, 204, 255), (247, 143, 199, 254), (142, 167, 200, 198), (231, 165, 202, 238), (128, 144, 205, 203), (208, 145, 206, 223), (224, 146, 207, 239), (140, 164, 195, 193), (214, 163, 196, 221), (230, 162, 197, 237), (138, 161, 190, 188), (213, 160, 191, 220), (229, 159, 192, 236), (136, 158, 185, 183), (212, 157, 186, 219), (228, 156, 187, 235), (134, 155, 170, 168), (211, 154, 171, 216), (227, 153, 172, 232), (132, 152, 175, 173), (210, 151, 176, 217), (226, 150, 177, 233), (130, 149, 180, 178), (209, 148, 181, 218), (225, 147, 182, 234), (232, 172, 150, 226), (216, 171, 151, 210), (168, 170, 152, 132), (248, 169, 133, 242), (233, 177, 147, 225), (217, 176, 148, 209), (173, 175, 149, 130), (249, 174, 131, 241), (234, 182, 146, 224), (218, 181, 145, 208), (178, 180, 144, 128), (250, 179, 129, 240), (235, 187, 153, 227), (219, 186, 154, 211), (183, 185, 155, 134), (251, 184, 135, 243), (236, 192, 156, 228), (220, 191, 157, 212), (188, 190, 158, 136), (252, 189, 137, 244), (237, 197, 159, 229), (221, 196, 160, 213), (193, 195, 161, 138), (253, 194, 139, 245), (238, 202, 162, 230), (198, 200, 164, 140), (254, 199, 141, 246), (222, 201, 163, 214), (239, 207, 165, 231), (223, 206, 166, 215), (203, 205, 167, 142), (255, 204, 143, 247), (205, 223, 215, 167), (200, 222, 214, 164), (195, 221, 213, 161), (190, 220, 212, 158), (185, 219, 211, 155), (180, 218, 208, 144), (175, 217, 209, 149), (170, 216, 210, 152), (149, 209, 218, 180), (152, 210, 217, 175), (155, 211, 216, 170), (158, 212, 219, 185), (161, 213, 220, 190), (164, 214, 221, 195), (144, 208, 223, 205), (167, 215, 222, 200), (206, 239, 231, 166), (201, 238, 230, 163), (196, 237, 229, 160), (191, 236, 228, 157), (186, 235, 227, 154), (181, 234, 224, 145), (176, 233, 225, 148), (171, 232, 226, 151), (148, 225, 234, 181), (151, 226, 233, 176), (154, 227, 232, 171), (157, 228, 235, 186), (160, 229, 236, 191), (163, 230, 237, 196), (145, 224, 239, 206), (166, 231, 238, 201), (207, 255, 247, 165), (202, 254, 246, 162), (197, 253, 245, 159), (192, 252, 244, 156), (187, 251, 243, 153), (182, 250, 240, 146), (177, 249, 241, 147), (172, 248, 242, 150), (165, 247, 254, 202), (146, 240, 255, 207), (162, 246, 253, 197), (159, 245, 252, 192), (156, 244, 251, 187), (153, 243, 248, 172), (150, 242, 249, 177), (147, 241, 250, 182), (50, 2, 130, 178), (51, 1, 129, 179), (45, 4, 132, 173), (46, 3, 131, 174), (40, 6, 134, 168), (41, 5, 133, 169), (55, 8, 136, 183), (56, 7, 135, 184), (60, 10, 138, 188), (61, 9, 137, 189), (65, 12, 140, 193), (66, 11, 139, 194), (70, 14, 142, 198), (71, 13, 141, 199), (75, 0, 128, 203), (76, 15, 143, 204), (4, 40, 168, 132), (7, 41, 169, 135), (2, 45, 173, 130), (5, 46, 174, 133), (0, 50, 178, 128), (3, 51, 179, 131), (6, 55, 183, 134), (9, 56, 184, 137), (8, 60, 188, 136), (11, 61, 189, 139), (10, 65, 193, 138), (13, 66, 194, 141), (12, 70, 198, 140), (15, 71, 199, 143), (14, 75, 203, 142), (1, 76, 204, 129)])
_uv = me_cylinder_001.uv_layers.new(name='UVMap')
_uv.uv.foreach_set('vector', [0.6018, 0.3586, 0.5855, 0.4001, 0.5583, 0.3891, 0.5694, 0.3456, 0.5347, 0.3413, 0.5291, 0.3857, 0.5, 0.3818, 0.5, 0.3368, 0.4653, 0.3413, 0.4709, 0.3857, 0.4417, 0.3891, 0.4306, 0.3456, 0.3982, 0.3586, 0.4145, 0.4001, 0.387, 0.4105, 0.3659, 0.3712, 0.3379, 0.3913, 0.3632, 0.4276, 0.3389, 0.444, 0.3098, 0.4107, 0.2875, 0.4359, 0.3193, 0.4657, 0.2989, 0.4866, 0.2646, 0.4598, 0.8804, 0.3075, 0.8488, 0.3274, 0.8203, 0.2791, 0.8517, 0.2517, 0.6621, 0.3913, 0.6368, 0.4276, 0.613, 0.4105, 0.6341, 0.3712, 0.7125, 0.4359, 0.6807, 0.4657, 0.6611, 0.444, 0.6902, 0.4107, 0.9539, 0.2663, 0.9146, 0.2877, 0.8855, 0.2232, 0.9233, 0.1918, 0.7953, 0.3654, 0.7453, 0.4063, 0.7208, 0.3768, 0.7685, 0.3276, 0.8557, 0.1481, 0.8261, 0.1824, 0.7765, 0.1296, 0.8028, 0.0876, 0.7993, 0.2139, 0.7738, 0.2444, 0.7301, 0.2045, 0.7527, 0.1679, 0.7299, 0.2992, 0.6888, 0.354, 0.6567, 0.33, 0.6921, 0.2681, 0.04612, 0.2663, 0.08541, 0.2877, 0.04743, 0.3441, 0.001445, 0.333, 0.1196, 0.3075, 0.1512, 0.3274, 0.1203, 0.3701, 0.08587, 0.3563, 0.2047, 0.3654, 0.2547, 0.4063, 0.2299, 0.4338, 0.1767, 0.3998, 0.1443, 0.1481, 0.1739, 0.1824, 0.1145, 0.2232, 0.07668, 0.1918, 0.2007, 0.2139, 0.2262, 0.2444, 0.1797, 0.2791, 0.1483, 0.2517, 0.2701, 0.2992, 0.3112, 0.354, 0.2792, 0.3768, 0.2315, 0.3276, 0.2748, 0.0665, 0.2931, 0.1081, 0.2235, 0.1296, 0.1972, 0.0876, 0.3099, 0.1465, 0.326, 0.1837, 0.2699, 0.2045, 0.2473, 0.1679, 0.3543, 0.2502, 0.3809, 0.3152, 0.3433, 0.33, 0.3079, 0.2681, 0.423, 0.02481, 0.4292, 0.0699, 0.3561, 0.07128, 0.3427, 0.02355, 0.4349, 0.1116, 0.4404, 0.1521, 0.3801, 0.157, 0.3684, 0.115, 0.4501, 0.2243, 0.4593, 0.2947, 0.4186, 0.2996, 0.4, 0.2296, 0.577, 0.02481, 0.5708, 0.0699, 0.5, 0.05152, 0.5, 0.001912, 0.5651, 0.1116, 0.5596, 0.1521, 0.5, 0.1407, 0.5, 0.09705, 0.5499, 0.2243, 0.5407, 0.2947, 0.5, 0.2891, 0.5, 0.2163, 0.7252, 0.0665, 0.7069, 0.1081, 0.6439, 0.07128, 0.6573, 0.02355, 0.6901, 0.1465, 0.674, 0.1837, 0.6199, 0.157, 0.6316, 0.115, 0.6457, 0.2502, 0.6191, 0.3152, 0.5814, 0.2996, 0.6, 0.2296, 0.5, 0.2163, 0.5, 0.2891, 0.4593, 0.2947, 0.4501, 0.2243, 0.5, 0.09705, 0.5, 0.1407, 0.4404, 0.1521, 0.4349, 0.1116, 0.5, 0.001912, 0.5, 0.05152, 0.4292, 0.0699, 0.423, 0.02481, 0.5, 0.3368, 0.5, 0.3818, 0.4709, 0.3857, 0.4653, 0.3413, 0.6, 0.2296, 0.5814, 0.2996, 0.5407, 0.2947, 0.5499, 0.2243, 0.6316, 0.115, 0.6199, 0.157, 0.5596, 0.1521, 0.5651, 0.1116, 0.6573, 0.02355, 0.6439, 0.07128, 0.5708, 0.0699, 0.577, 0.02481, 0.5694, 0.3456, 0.5583, 0.3891, 0.5291, 0.3857, 0.5347, 0.3413, 0.6921, 0.2681, 0.6567, 0.33, 0.6191, 0.3152, 0.6457, 0.2502, 0.7527, 0.1679, 0.7301, 0.2045, 0.674, 0.1837, 0.6901, 0.1465, 0.8028, 0.0876, 0.7765, 0.1296, 0.7069, 0.1081, 0.7252, 0.0665, 0.6341, 0.3712, 0.613, 0.4105, 0.5855, 0.4001, 0.6018, 0.3586, 0.4, 0.2296, 0.4186, 0.2996, 0.3809, 0.3152, 0.3543, 0.2502, 0.3684, 0.115, 0.3801, 0.157, 0.326, 0.1837, 0.3099, 0.1465, 0.3427, 0.02355, 0.3561, 0.07128, 0.2931, 0.1081, 0.2748, 0.0665, 0.4306, 0.3456, 0.4417, 0.3891, 0.4145, 0.4001, 0.3982, 0.3586, 0.3079, 0.2681, 0.3433, 0.33, 0.3112, 0.354, 0.2701, 0.2992, 0.2473, 0.1679, 0.2699, 0.2045, 0.2262, 0.2444, 0.2007, 0.2139, 0.1972, 0.0876, 0.2235, 0.1296, 0.1739, 0.1824, 0.1443, 0.1481, 0.3659, 0.3712, 0.387, 0.4105, 0.3632, 0.4276, 0.3379, 0.3913, 0.2315, 0.3276, 0.2792, 0.3768, 0.2547, 0.4063, 0.2047, 0.3654, 0.1483, 0.2517, 0.1797, 0.2791, 0.1512, 0.3274, 0.1196, 0.3075, 0.07668, 0.1918, 0.1145, 0.2232, 0.08541, 0.2877, 0.04612, 0.2663, 0.3098, 0.4107, 0.3389, 0.444, 0.3193, 0.4657, 0.2875, 0.4359, 0.8233, 0.3998, 0.7701, 0.4338, 0.7453, 0.4063, 0.7953, 0.3654, 0.9986, 0.333, 0.9526, 0.3441, 0.9146, 0.2877, 0.9539, 0.2663, 0.7354, 0.4598, 0.7011, 0.4866, 0.6807, 0.4657, 0.7125, 0.4359, 0.9141, 0.3563, 0.8797, 0.3701, 0.8488, 0.3274, 0.8804, 0.3075, 0.7685, 0.3276, 0.7208, 0.3768, 0.6888, 0.354, 0.7299, 0.2992, 0.8517, 0.2517, 0.8203, 0.2791, 0.7738, 0.2444, 0.7993, 0.2139, 0.9233, 0.1918, 0.8855, 0.2232, 0.8261, 0.1824, 0.8557, 0.1481, 0.6902, 0.4107, 0.6611, 0.444, 0.6368, 0.4276, 0.6621, 0.3913, 0.8855, 0.2232, 0.8517, 0.2517, 0.7993, 0.2139, 0.8261, 0.1824, 0.9526, 0.3441, 0.9141, 0.3563, 0.8804, 0.3075, 0.9146, 0.2877, 0.1145, 0.2232, 0.1483, 0.2517, 0.1196, 0.3075, 0.08541, 0.2877, 0.2235, 0.1296, 0.2473, 0.1679, 0.2007, 0.2139, 0.1739, 0.1824, 0.3561, 0.07128, 0.3684, 0.115, 0.3099, 0.1465, 0.2931, 0.1081, 0.7765, 0.1296, 0.7527, 0.1679, 0.6901, 0.1465, 0.7069, 0.1081, 0.6439, 0.07128, 0.6316, 0.115, 0.5651, 0.1116, 0.5708, 0.0699, 0.5, 0.05152, 0.5, 0.09705, 0.4349, 0.1116, 0.4292, 0.0699, 0.7069, 0.1081, 0.6901, 0.1465, 0.6316, 0.115, 0.6439, 0.07128, 0.5708, 0.0699, 0.5651, 0.1116, 0.5, 0.09705, 0.5, 0.05152, 0.4292, 0.0699, 0.4349, 0.1116, 0.3684, 0.115, 0.3561, 0.07128, 0.2931, 0.1081, 0.3099, 0.1465, 0.2473, 0.1679, 0.2235, 0.1296, 0.1739, 0.1824, 0.2007, 0.2139, 0.1483, 0.2517, 0.1145, 0.2232, 0.08541, 0.2877, 0.1196, 0.3075, 0.08587, 0.3563, 0.04743, 0.3441, 0.8261, 0.1824, 0.7993, 0.2139, 0.7527, 0.1679, 0.7765, 0.1296, 0.9146, 0.2877, 0.8804, 0.3075, 0.8517, 0.2517, 0.8855, 0.2232, 0.8203, 0.2791, 0.7685, 0.3276, 0.7299, 0.2992, 0.7738, 0.2444, 0.8797, 0.3701, 0.8233, 0.3998, 0.7953, 0.3654, 0.8488, 0.3274, 0.1797, 0.2791, 0.2315, 0.3276, 0.2047, 0.3654, 0.1512, 0.3274, 0.2699, 0.2045, 0.3079, 0.2681, 0.2701, 0.2992, 0.2262, 0.2444, 0.3801, 0.157, 0.4, 0.2296, 0.3543, 0.2502, 0.326, 0.1837, 0.7301, 0.2045, 0.6921, 0.2681, 0.6457, 0.2502, 0.674, 0.1837, 0.6199, 0.157, 0.6, 0.2296, 0.5499, 0.2243, 0.5596, 0.1521, 0.5, 0.1407, 0.5, 0.2163, 0.4501, 0.2243, 0.4404, 0.1521, 0.674, 0.1837, 0.6457, 0.2502, 0.6, 0.2296, 0.6199, 0.157, 0.5596, 0.1521, 0.5499, 0.2243, 0.5, 0.2163, 0.5, 0.1407, 0.4404, 0.1521, 0.4501, 0.2243, 0.4, 0.2296, 0.3801, 0.157, 0.326, 0.1837, 0.3543, 0.2502, 0.3079, 0.2681, 0.2699, 0.2045, 0.2262, 0.2444, 0.2701, 0.2992, 0.2315, 0.3276, 0.1797, 0.2791, 0.1512, 0.3274, 0.2047, 0.3654, 0.1767, 0.3998, 0.1203, 0.3701, 0.7738, 0.2444, 0.7299, 0.2992, 0.6921, 0.2681, 0.7301, 0.2045, 0.8488, 0.3274, 0.7953, 0.3654, 0.7685, 0.3276, 0.8203, 0.2791, 0.7208, 0.3768, 0.6902, 0.4107, 0.6621, 0.3913, 0.6888, 0.354, 0.7701, 0.4338, 0.7354, 0.4598, 0.7125, 0.4359, 0.7453, 0.4063, 0.2792, 0.3768, 0.3098, 0.4107, 0.2875, 0.4359, 0.2547, 0.4063, 0.3433, 0.33, 0.3659, 0.3712, 0.3379, 0.3913, 0.3112, 0.354, 0.4186, 0.2996, 0.4306, 0.3456, 0.3982, 0.3586, 0.3809, 0.3152, 0.6567, 0.33, 0.6341, 0.3712, 0.6018, 0.3586, 0.6191, 0.3152, 0.5814, 0.2996, 0.5694, 0.3456, 0.5347, 0.3413, 0.5407, 0.2947, 0.5, 0.2891, 0.5, 0.3368, 0.4653, 0.3413, 0.4593, 0.2947, 0.7453, 0.4063, 0.7125, 0.4359, 0.6902, 0.4107, 0.7208, 0.3768, 0.6888, 0.354, 0.6621, 0.3913, 0.6341, 0.3712, 0.6567, 0.33, 0.2547, 0.4063, 0.2875, 0.4359, 0.2646, 0.4598, 0.2299, 0.4338, 0.3112, 0.354, 0.3379, 0.3913, 0.3098, 0.4107, 0.2792, 0.3768, 0.3809, 0.3152, 0.3982, 0.3586, 0.3659, 0.3712, 0.3433, 0.33, 0.4593, 0.2947, 0.4653, 0.3413, 0.4306, 0.3456, 0.4186, 0.2996, 0.5407, 0.2947, 0.5347, 0.3413, 0.5, 0.3368, 0.5, 0.2891, 0.6191, 0.3152, 0.6018, 0.3586, 0.5694, 0.3456, 0.5814, 0.2996, 0.5613, 0.6251, 0.5503, 0.5816, 0.5767, 0.5709, 0.5929, 0.6124, 0.4936, 0.6337, 0.4936, 0.5887, 0.5219, 0.5848, 0.5275, 0.6291, 0.4259, 0.6251, 0.437, 0.5816, 0.4653, 0.5848, 0.4598, 0.6291, 0.3628, 0.6004, 0.3838, 0.561, 0.4105, 0.5709, 0.3944, 0.6124, 0.308, 0.5621, 0.3369, 0.5287, 0.3606, 0.5444, 0.3355, 0.5808, 0.2637, 0.5144, 0.2978, 0.4875, 0.3178, 0.5076, 0.2862, 0.5376, 0.8408, 0.7219, 0.8092, 0.6943, 0.8371, 0.6467, 0.8689, 0.6667, 0.6245, 0.6004, 0.6035, 0.561, 0.6267, 0.5444, 0.6518, 0.5808, 0.6793, 0.5621, 0.6504, 0.5287, 0.6695, 0.5076, 0.7011, 0.5376, 0.9127, 0.782, 0.8748, 0.7506, 0.9033, 0.6867, 0.9427, 0.7081, 0.7574, 0.6455, 0.7098, 0.5962, 0.7337, 0.5673, 0.7837, 0.6085, 0.7933, 0.8851, 0.7671, 0.8431, 0.8159, 0.7907, 0.8455, 0.825, 0.7431, 0.8045, 0.7204, 0.7676, 0.7633, 0.7282, 0.7889, 0.7589, 0.6823, 0.7038, 0.647, 0.6417, 0.6783, 0.6182, 0.7193, 0.6732, 0.0001388, 0.6421, 0.04616, 0.6311, 0.08396, 0.6867, 0.04459, 0.7081, 0.08482, 0.6188, 0.1194, 0.6049, 0.1501, 0.6467, 0.1184, 0.6667, 0.1759, 0.5749, 0.229, 0.5407, 0.2535, 0.5673, 0.2036, 0.6085, 0.07459, 0.782, 0.1124, 0.7506, 0.1714, 0.7907, 0.1417, 0.825, 0.1465, 0.7219, 0.178, 0.6943, 0.224, 0.7282, 0.1984, 0.7589, 0.2299, 0.6455, 0.2775, 0.5962, 0.309, 0.6182, 0.2679, 0.6732, 0.194, 0.8851, 0.2202, 0.8431, 0.2892, 0.864, 0.2709, 0.9057, 0.2442, 0.8045, 0.2669, 0.7676, 0.3223, 0.7878, 0.3061, 0.8253, 0.305, 0.7038, 0.3402, 0.6417, 0.3772, 0.6559, 0.3506, 0.7211, 0.3379, 0.9485, 0.3514, 0.9007, 0.4237, 0.9017, 0.4175, 0.9469, 0.3637, 0.8566, 0.3755, 0.8143, 0.435, 0.8189, 0.4294, 0.8597, 0.3954, 0.7415, 0.414, 0.6713, 0.4538, 0.6759, 0.4447, 0.7465, 0.4936, 0.9698, 0.4936, 0.9202, 0.5636, 0.9017, 0.5698, 0.9469, 0.4936, 0.8744, 0.4936, 0.8303, 0.5523, 0.8189, 0.5578, 0.8597, 0.4936, 0.7545, 0.4936, 0.6815, 0.5334, 0.6759, 0.5426, 0.7465, 0.6493, 0.9485, 0.6359, 0.9007, 0.6981, 0.864, 0.7164, 0.9057, 0.6235, 0.8566, 0.6118, 0.8143, 0.6649, 0.7878, 0.6812, 0.8253, 0.5918, 0.7415, 0.5732, 0.6713, 0.6101, 0.6559, 0.6367, 0.7211, 0.4447, 0.7465, 0.4538, 0.6759, 0.4936, 0.6815, 0.4936, 0.7545, 0.4294, 0.8597, 0.435, 0.8189, 0.4936, 0.8303, 0.4936, 0.8744, 0.4175, 0.9469, 0.4237, 0.9017, 0.4936, 0.9202, 0.4936, 0.9698, 0.4598, 0.6291, 0.4653, 0.5848, 0.4936, 0.5887, 0.4936, 0.6337, 0.5426, 0.7465, 0.5334, 0.6759, 0.5732, 0.6713, 0.5918, 0.7415, 0.5578, 0.8597, 0.5523, 0.8189, 0.6118, 0.8143, 0.6235, 0.8566, 0.5698, 0.9469, 0.5636, 0.9017, 0.6359, 0.9007, 0.6493, 0.9485, 0.5275, 0.6291, 0.5219, 0.5848, 0.5503, 0.5816, 0.5613, 0.6251, 0.6367, 0.7211, 0.6101, 0.6559, 0.647, 0.6417, 0.6823, 0.7038, 0.6812, 0.8253, 0.6649, 0.7878, 0.7204, 0.7676, 0.7431, 0.8045, 0.7164, 0.9057, 0.6981, 0.864, 0.7671, 0.8431, 0.7933, 0.8851, 0.5929, 0.6124, 0.5767, 0.5709, 0.6035, 0.561, 0.6245, 0.6004, 0.3506, 0.7211, 0.3772, 0.6559, 0.414, 0.6713, 0.3954, 0.7415, 0.3061, 0.8253, 0.3223, 0.7878, 0.3755, 0.8143, 0.3637, 0.8566, 0.2709, 0.9057, 0.2892, 0.864, 0.3514, 0.9007, 0.3379, 0.9485, 0.3944, 0.6124, 0.4105, 0.5709, 0.437, 0.5816, 0.4259, 0.6251, 0.2679, 0.6732, 0.309, 0.6182, 0.3402, 0.6417, 0.305, 0.7038, 0.1984, 0.7589, 0.224, 0.7282, 0.2669, 0.7676, 0.2442, 0.8045, 0.1417, 0.825, 0.1714, 0.7907, 0.2202, 0.8431, 0.194, 0.8851, 0.3355, 0.5808, 0.3606, 0.5444, 0.3838, 0.561, 0.3628, 0.6004, 0.2036, 0.6085, 0.2535, 0.5673, 0.2775, 0.5962, 0.2299, 0.6455, 0.1184, 0.6667, 0.1501, 0.6467, 0.178, 0.6943, 0.1465, 0.7219, 0.04459, 0.7081, 0.08396, 0.6867, 0.1124, 0.7506, 0.07459, 0.782, 0.2862, 0.5376, 0.3178, 0.5076, 0.3369, 0.5287, 0.308, 0.5621, 0.7837, 0.6085, 0.7337, 0.5673, 0.7582, 0.5407, 0.8113, 0.5749, 0.9427, 0.7081, 0.9033, 0.6867, 0.9411, 0.6311, 0.9871, 0.6421, 0.7011, 0.5376, 0.6695, 0.5076, 0.6895, 0.4875, 0.7236, 0.5144, 0.8689, 0.6667, 0.8371, 0.6467, 0.8678, 0.6049, 0.9024, 0.6188, 0.7193, 0.6732, 0.6783, 0.6182, 0.7098, 0.5962, 0.7574, 0.6455, 0.7889, 0.7589, 0.7633, 0.7282, 0.8092, 0.6943, 0.8408, 0.7219, 0.8455, 0.825, 0.8159, 0.7907, 0.8748, 0.7506, 0.9127, 0.782, 0.6518, 0.5808, 0.6267, 0.5444, 0.6504, 0.5287, 0.6793, 0.5621, 0.8159, 0.7907, 0.7889, 0.7589, 0.8408, 0.7219, 0.8748, 0.7506, 0.9033, 0.6867, 0.8689, 0.6667, 0.9024, 0.6188, 0.9411, 0.6311, 0.08396, 0.6867, 0.1184, 0.6667, 0.1465, 0.7219, 0.1124, 0.7506, 0.1714, 0.7907, 0.1984, 0.7589, 0.2442, 0.8045, 0.2202, 0.8431, 0.2892, 0.864, 0.3061, 0.8253, 0.3637, 0.8566, 0.3514, 0.9007, 0.6981, 0.864, 0.6812, 0.8253, 0.7431, 0.8045, 0.7671, 0.8431, 0.5636, 0.9017, 0.5578, 0.8597, 0.6235, 0.8566, 0.6359, 0.9007, 0.4237, 0.9017, 0.4294, 0.8597, 0.4936, 0.8744, 0.4936, 0.9202, 0.6359, 0.9007, 0.6235, 0.8566, 0.6812, 0.8253, 0.6981, 0.864, 0.4936, 0.9202, 0.4936, 0.8744, 0.5578, 0.8597, 0.5636, 0.9017, 0.3514, 0.9007, 0.3637, 0.8566, 0.4294, 0.8597, 0.4237, 0.9017, 0.2202, 0.8431, 0.2442, 0.8045, 0.3061, 0.8253, 0.2892, 0.864, 0.1124, 0.7506, 0.1465, 0.7219, 0.1984, 0.7589, 0.1714, 0.7907, 0.04616, 0.6311, 0.08482, 0.6188, 0.1184, 0.6667, 0.08396, 0.6867, 0.7671, 0.8431, 0.7431, 0.8045, 0.7889, 0.7589, 0.8159, 0.7907, 0.8748, 0.7506, 0.8408, 0.7219, 0.8689, 0.6667, 0.9033, 0.6867, 0.7633, 0.7282, 0.7193, 0.6732, 0.7574, 0.6455, 0.8092, 0.6943, 0.8371, 0.6467, 0.7837, 0.6085, 0.8113, 0.5749, 0.8678, 0.6049, 0.1501, 0.6467, 0.2036, 0.6085, 0.2299, 0.6455, 0.178, 0.6943, 0.224, 0.7282, 0.2679, 0.6732, 0.305, 0.7038, 0.2669, 0.7676, 0.3223, 0.7878, 0.3506, 0.7211, 0.3954, 0.7415, 0.3755, 0.8143, 0.6649, 0.7878, 0.6367, 0.7211, 0.6823, 0.7038, 0.7204, 0.7676, 0.5523, 0.8189, 0.5426, 0.7465, 0.5918, 0.7415, 0.6118, 0.8143, 0.435, 0.8189, 0.4447, 0.7465, 0.4936, 0.7545, 0.4936, 0.8303, 0.6118, 0.8143, 0.5918, 0.7415, 0.6367, 0.7211, 0.6649, 0.7878, 0.4936, 0.8303, 0.4936, 0.7545, 0.5426, 0.7465, 0.5523, 0.8189, 0.3755, 0.8143, 0.3954, 0.7415, 0.4447, 0.7465, 0.435, 0.8189, 0.2669, 0.7676, 0.305, 0.7038, 0.3506, 0.7211, 0.3223, 0.7878, 0.178, 0.6943, 0.2299, 0.6455, 0.2679, 0.6732, 0.224, 0.7282, 0.1194, 0.6049, 0.1759, 0.5749, 0.2036, 0.6085, 0.1501, 0.6467, 0.7204, 0.7676, 0.6823, 0.7038, 0.7193, 0.6732, 0.7633, 0.7282, 0.8092, 0.6943, 0.7574, 0.6455, 0.7837, 0.6085, 0.8371, 0.6467, 0.6783, 0.6182, 0.6518, 0.5808, 0.6793, 0.5621, 0.7098, 0.5962, 0.7337, 0.5673, 0.7011, 0.5376, 0.7236, 0.5144, 0.7582, 0.5407, 0.2535, 0.5673, 0.2862, 0.5376, 0.308, 0.5621, 0.2775, 0.5962, 0.309, 0.6182, 0.3355, 0.5808, 0.3628, 0.6004, 0.3402, 0.6417, 0.3772, 0.6559, 0.3944, 0.6124, 0.4259, 0.6251, 0.414, 0.6713, 0.6101, 0.6559, 0.5929, 0.6124, 0.6245, 0.6004, 0.647, 0.6417, 0.5334, 0.6759, 0.5275, 0.6291, 0.5613, 0.6251, 0.5732, 0.6713, 0.4538, 0.6759, 0.4598, 0.6291, 0.4936, 0.6337, 0.4936, 0.6815, 0.7098, 0.5962, 0.6793, 0.5621, 0.7011, 0.5376, 0.7337, 0.5673, 0.647, 0.6417, 0.6245, 0.6004, 0.6518, 0.5808, 0.6783, 0.6182, 0.229, 0.5407, 0.2637, 0.5144, 0.2862, 0.5376, 0.2535, 0.5673, 0.2775, 0.5962, 0.308, 0.5621, 0.3355, 0.5808, 0.309, 0.6182, 0.3402, 0.6417, 0.3628, 0.6004, 0.3944, 0.6124, 0.3772, 0.6559, 0.414, 0.6713, 0.4259, 0.6251, 0.4598, 0.6291, 0.4538, 0.6759, 0.4936, 0.6815, 0.4936, 0.6337, 0.5275, 0.6291, 0.5334, 0.6759, 0.5732, 0.6713, 0.5613, 0.6251, 0.5929, 0.6124, 0.6101, 0.6559, 0.7252, 0.0665, 0.6573, 0.02355, 0.6591, 0.0222, 0.7265, 0.06475, 0.5855, 0.4001, 0.613, 0.4105, 0.6113, 0.412, 0.5845, 0.4021, 0.577, 0.02481, 0.5, 0.001912, 0.5013, 0.0001391, 0.5778, 0.02276, 0.5291, 0.3857, 0.5583, 0.3891, 0.557, 0.391, 0.5286, 0.388, 0.423, 0.02481, 0.3427, 0.02355, 0.3435, 0.02149, 0.4232, 0.02262, 0.4709, 0.3857, 0.5, 0.3818, 0.4992, 0.3839, 0.4709, 0.388, 0.2748, 0.0665, 0.1972, 0.0876, 0.1974, 0.08541, 0.2744, 0.06433, 0.4145, 0.4001, 0.4417, 0.3891, 0.4415, 0.3914, 0.4151, 0.4023, 0.1443, 0.1481, 0.07668, 0.1918, 0.07618, 0.1897, 0.1433, 0.1462, 0.3632, 0.4276, 0.387, 0.4105, 0.3873, 0.4128, 0.3643, 0.4296, 0.04612, 0.2663, 0.001445, 0.333, 0.0001388, 0.3313, 0.0444, 0.2649, 0.3193, 0.4657, 0.3389, 0.444, 0.3396, 0.4461, 0.3208, 0.4674, 0.9539, 0.2663, 0.9233, 0.1918, 0.9255, 0.1917, 0.956, 0.2657, 0.6807, 0.4657, 0.7011, 0.4866, 0.699, 0.4872, 0.679, 0.4671, 0.8557, 0.1481, 0.8028, 0.0876, 0.8048, 0.0868, 0.8575, 0.1468, 0.6368, 0.4276, 0.6611, 0.444, 0.6591, 0.445, 0.6354, 0.4293, 0.5, 0.001912, 0.423, 0.02481, 0.4222, 0.02276, 0.4987, 0.0001388, 0.4417, 0.3891, 0.4709, 0.3857, 0.4714, 0.388, 0.443, 0.391, 0.6573, 0.02355, 0.577, 0.02481, 0.5768, 0.02262, 0.6565, 0.02149, 0.5, 0.3818, 0.5291, 0.3857, 0.5291, 0.388, 0.5008, 0.3839, 0.8028, 0.0876, 0.7252, 0.0665, 0.7256, 0.06433, 0.8026, 0.08541, 0.5583, 0.3891, 0.5855, 0.4001, 0.5849, 0.4023, 0.5585, 0.3914, 0.3427, 0.02355, 0.2748, 0.0665, 0.2735, 0.06475, 0.3409, 0.0222, 0.387, 0.4105, 0.4145, 0.4001, 0.4155, 0.4021, 0.3887, 0.412, 0.1972, 0.0876, 0.1443, 0.1481, 0.1425, 0.1468, 0.1952, 0.0868, 0.3389, 0.444, 0.3632, 0.4276, 0.3646, 0.4293, 0.3409, 0.445, 0.07668, 0.1918, 0.04612, 0.2663, 0.04401, 0.2657, 0.07448, 0.1917, 0.2989, 0.4866, 0.3193, 0.4657, 0.321, 0.4671, 0.301, 0.4872, 0.9986, 0.333, 0.9539, 0.2663, 0.9556, 0.2649, 0.9999, 0.3313, 0.6611, 0.444, 0.6807, 0.4657, 0.6792, 0.4674, 0.6604, 0.4461, 0.9233, 0.1918, 0.8557, 0.1481, 0.8567, 0.1462, 0.9238, 0.1897, 0.613, 0.4105, 0.6368, 0.4276, 0.6357, 0.4296, 0.6127, 0.4128])
me_cylinder_001.materials.append(mat_material_001)
me_cylinder_001.use_remesh_preserve_volume = False
me_cylinder_001.use_remesh_preserve_attributes = False
me_cylinder_001.use_mirror_vertex_groups = False
me_cylinder_001.update()

# ---- objects
ob_ubx_lamp = bpy.data.objects.new('UBX_lamp', me_cube)
ob_foot = bpy.data.objects.new('foot', me_cube_001)
ob_light_bulb = bpy.data.objects.new('light_bulb', me_cylinder_003)
ob_lamp = bpy.data.objects.new('lamp', me_cylinder_001)

# ---- transforms, parenting, visibility, modifiers, constraints
ob_ubx_lamp.location = (0.0, 0.0, 0.0)
ob_ubx_lamp.hide_viewport = True
ob_ubx_lamp.lineart.crease_threshold = 0.0
ob_foot.location = (0.0, 0.0, 0.0)
ob_foot.lineart.crease_threshold = 0.0
ob_light_bulb.location = (0.0, 0.0, 0.0)
ob_light_bulb.lineart.crease_threshold = 0.0
ob_lamp.location = (0.0, 0.0, -10.03)
ob_lamp.lineart.crease_threshold = 0.0

# ---- collection membership
col_collection_1.objects.link(ob_ubx_lamp)
col_collection_1.objects.link(ob_foot)
col_collection_1.objects.link(ob_light_bulb)
col_collection_1.objects.link(ob_lamp)

# ---- scene / render settings (as saved in the file)
scene.frame_start = 1; scene.frame_end = 250; scene.frame_set(1)
scene.render.engine = 'CYCLES'
scene.render.resolution_percentage = 50
scene.render.dither_intensity = 0.0
scene.cycles.use_denoising = False
scene.cycles.samples = 10
scene.cycles.sampling_pattern = 'TABULATED_SOBOL'
scene.cycles.light_sampling_threshold = 0.0
scene.cycles.use_adaptive_sampling = False
scene.cycles.use_light_tree = False
scene.cycles.blur_glossy = 0.0
scene.cycles.pixel_filter_type = 'GAUSSIAN'
scene.cycles.sample_clamp_indirect = 0.0
scene.view_settings.view_transform = 'Standard'
bpy.context.view_layer.update()

# ---- added for rendering (the .blend has no active camera and no usable light): camera, sun
cam_auto = bpy.data.cameras.new('AutoCamera')
cam_auto.lens = 50.0
cam_auto.sensor_width = 36.0
cam_auto.clip_end = 1000.0
ob_auto_camera = bpy.data.objects.new('AutoCamera', cam_auto)
scene.collection.objects.link(ob_auto_camera)
ob_auto_camera.location = (39.111, -46.9332, 48.6481)
ob_auto_camera.rotation_euler = (1.09748, -7.21219e-08, 0.694738)
scene.camera = ob_auto_camera
light_auto_sun = bpy.data.lights.new('AutoSun', 'SUN')
light_auto_sun.energy = 3.0
light_auto_sun.angle = 0.0523599
ob_auto_sun = bpy.data.objects.new('AutoSun', light_auto_sun)
scene.collection.objects.link(ob_auto_sun)
ob_auto_sun.rotation_euler = (0.872665, 0.174533, 0.523599)
bpy.context.view_layer.update()
